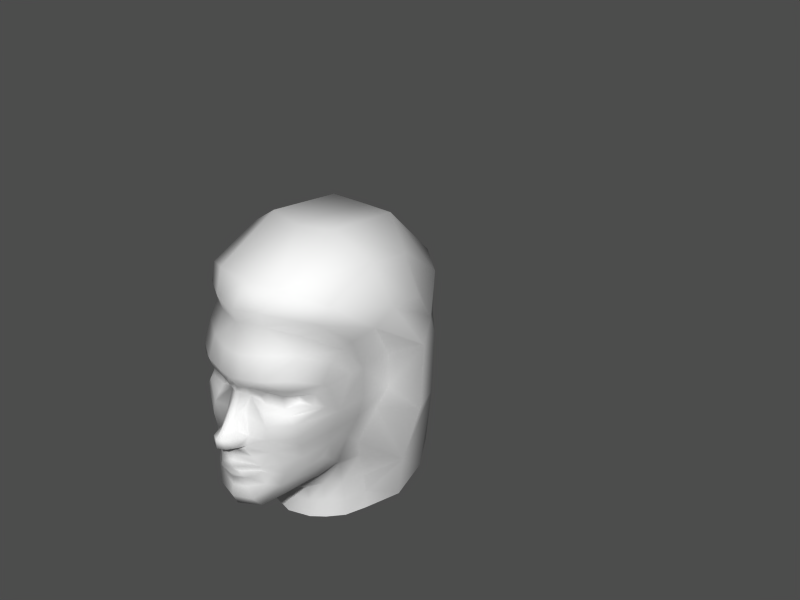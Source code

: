 # Source: hero2-7-alt2.blend  (saved by Blender 2.34.0; exported with 4.5.12 LTS)
import bpy
from mathutils import Matrix  # noqa: F401  (used for matrix-valued properties, if any)

bpy.ops.wm.read_factory_settings(use_empty=True)
scene = bpy.context.scene
scene.name = '1'

# ---- collections
col_collection_1 = bpy.data.collections.new('Collection 1'); scene.collection.children.link(col_collection_1)
col_collection_2 = bpy.data.collections.new('Collection 2'); scene.collection.children.link(col_collection_2)
col_collection_2.hide_render = True
col_collection_2.hide_viewport = True

# ---- materials (node trees are filled in below, after node groups)
mat_material = bpy.data.materials.new('Material')
mat_material.alpha_threshold = 0.0
mat_material.preview_render_type = 'FLAT'
mat_material.roughness = 0.5
mat_material.line_color = (0.0, 0.0, 0.0, 1.0)

# ---- material node trees

# ---- meshes
me_plane_001 = bpy.data.meshes.new('Plane.001')
me_plane_001.from_pydata([(0.1949, 0.627, -9.086e-05), (0.2374, 0.6362, 0.1448), (0.5298, 0.4762, 0.3997), (0.6534, 0.317, 0.4269), (0.6336, 0.01986, 0.3967), (0.4008, -0.4275, 0.13), (0.6809, -0.1776, 0.3579), (0.7052, -0.2912, 0.336), (0.6511, 0.142, 0.4242), (0.5075, -0.3727, 0.2123), (0.2404, 0.28, 0.258), (0.2388, 0.2084, 0.2586), (0.2136, 0.2015, 0.1651), (0.2139, 0.2802, 0.1653), (0.3095, 0.2279, 0.3004), (0.3107, 0.2672, 0.2991), (0.2089, 0.2503, 0.1248), (0.2088, 0.221, 0.1247), (0.2328, 0.3276, 0.3052), (0.1457, 0.3081, 0.0737), (0.1717, 0.3199, 0.1847), (0.3527, 0.2842, 0.3649), (0.3446, 0.2169, 0.3629), (0.1914, 0.2337, 0.06762), (0.1836, 0.171, 0.1609), (0.2391, 0.1778, 0.2944), (0.2451, 0.1318, 0.3223), (0.1674, 0.1073, 0.1875), (0.4166, 0.1808, 0.3808), (0.3995, 0.3203, 0.3796), (0.2422, 0.3913, 0.3221), (0.1632, 0.2518, 0.03191), (0.01991, 0.03542, 0.04042), (0.08115, -0.04519, 0.03928), (0.0656, 0.06496, 0.02946), (0.1412, 0.2907, 0.03191), (0.02152, -0.01987, 0.04473), (0.123, -0.02825, 0.08833), (0.09812, 0.0604, 0.05155), (0.1134, -0.05026, 0.07587), (0.1398, 0.01994, 0.09008), (0.07982, -0.1976, 0.07464), (0.06143, -0.1482, 0.03832), (0.118, -0.23, 0.08672), (0.09259, -0.1791, 0.06766), (0.1547, -0.1674, 0.1465), (0.1532, -0.1812, 0.1468), (0.1556, -0.16, 0.1462), (0.1539, -0.1733, 0.1466), (0.08255, -0.1259, 0.037), (0.1534, -0.142, 0.1567), (0.1823, -0.1585, 0.1982), (0.1868, -0.187, 0.1988), (0.1567, -0.2496, 0.1781), (0.1147, -0.2866, 0.07429), (0.163, -0.4084, 0.1313), (0.1069, -0.3411, 0.1185), (0.2335, -0.2866, 0.2071), (0.2742, -0.3675, 0.1921), (0.2549, -0.4297, 0.1047), (0.182, -0.05065, 0.2044), (0.2243, -0.1274, 0.239), (0.2391, -0.2007, 0.2408), (0.4439, -0.3136, 0.2642), (0.3915, -0.2516, 0.2869), (0.59, -0.09423, 0.3621), (0.1634, 0.0301, 0.2009), (0.2626, 0.04742, 0.323), (0.2971, -0.02785, 0.3079), (0.354, -0.1855, 0.2953), (0.3204, -0.1088, 0.296), (0.1524, 0.3765, 0.1868), (0.1237, 0.363, 0.0731), (0.5038, 0.1211, 0.3903), (0.4642, 0.00778, 0.3679), (0.4649, -0.07755, 0.3471), (0.4748, 0.4225, 0.3738), (0.1544, 0.4858, 0.06166), (0.1922, 0.5025, 0.1729), (0.295, 0.5079, 0.319), (0.3381, 0.6025, 0.3063), (0.4411, 0.2852, 0.3764), (0.5787, 0.315, 0.4031), (0.2158, -0.4455, -5.402e-05), (0.212, 0.7238, 0.1556), (0.2909, 0.838, 0.2042), (0.679, 1.025, 0.2042), (1.134, 0.9745, 0.2042), (1.382, 0.69, 0.2614), (1.286, 0.6312, 0.39), (1.015, 0.8376, 0.4032), (0.7466, 0.8852, 0.4222), (0.4294, 0.759, 0.4137), (0.3795, 0.6687, 0.3865), (0.5596, 0.5193, 0.4352), (0.6576, 0.5819, 0.5075), (0.7717, 0.6705, 0.5354), (0.9989, 0.6206, 0.5159), (1.115, 0.4504, 0.4986), (1.158, 0.3414, 0.4938), (1.349, 0.3443, 0.3281), (1.446, 0.3352, 0.2289), (1.348, -0.08832, 0.2289), (1.251, -0.07917, 0.3638), (1.132, -0.01277, 0.4998), (1.144, -0.5631, 0.409), (1.32, -0.5115, 0.3142), (1.412, -0.4952, 0.2192), (0.8295, 0.1427, 0.4453), (0.8319, 0.3348, 0.4442), (0.9399, 0.3938, 0.5929), (0.9352, -0.000697, 0.5746), (0.8655, -0.3187, 0.5186), (0.9382, -0.6392, 0.4234), (0.5072, -0.6892, 0.1329), (0.5084, -0.5781, 0.132), (0.5064, -0.487, 0.1304), (0.5524, -0.4513, 0.2081), (0.5547, -0.569, 0.2123), (0.5541, -0.6801, 0.2138), (0.7582, -0.6801, 0.329), (0.7593, -0.5708, 0.3286), (0.7543, -0.456, 0.3258), (0.4723, -0.6928, -0.0004448), (0.4777, -0.5834, -0.0003332), (0.4577, -0.5079, 5.073e-05), (1.411, 0.7072, -0.0005145), (1.164, 0.9599, -0.0005145), (0.6313, 1.016, -0.0005146), (0.2684, 0.8287, -0.0005146), (0.1738, 0.7063, -0.0005136), (0.3789, -0.4572, 0.0001133), (0.1187, 0.1528, 0.03069), (0.1442, 0.1481, 0.04247), (0.5555, -0.2638, 0.3155), (0.4965, -0.2024, 0.3353), (0.6136, -0.3243, 0.2824), (0.6359, -0.6801, 0.2868), (0.6364, -0.5699, 0.2856), (0.63, -0.4519, 0.279), (0.4254, -0.152, 0.3311), (0.09151, -0.08902, 0.0449), (0.1277, -0.08489, 0.1223), (0.1563, 0.1293, 0.07024), (0.0724, -0.02396, 0.07281), (0.07986, 0.02768, 0.07189), (0.07986, 0.02768, -0.07207), (0.0724, -0.02396, -0.07299), (0.1563, 0.1293, -0.07042), (0.1277, -0.08489, -0.1225), (0.08485, -0.08988, -0.0001481), (0.09151, -0.08902, -0.04508), (0.4254, -0.1525, -0.329), (0.6299, -0.4518, -0.2782), (0.6364, -0.5699, -0.2856), (0.6359, -0.6801, -0.2869), (0.6136, -0.3243, -0.2813), (0.4965, -0.2026, -0.3338), (0.5555, -0.2638, -0.3139), (0.1442, 0.1481, -0.04265), (0.1187, 0.1528, -0.03087), (0.09814, 0.155, -0.0001817), (0.078, -0.1287, -0.0001145), (0.0612, -0.155, -0.0001145), (0.9382, -0.6392, -0.434), (0.7543, -0.456, -0.3256), (0.7593, -0.5708, -0.3288), (0.7582, -0.6801, -0.3292), (0.5541, -0.6801, -0.2138), (0.5547, -0.569, -0.2121), (0.5524, -0.4513, -0.2079), (0.5064, -0.487, -0.1301), (0.5084, -0.5781, -0.1318), (0.5072, -0.6892, -0.1329), (0.8661, -0.3191, -0.4977), (0.9353, -0.0007577, -0.575), (0.9399, 0.3938, -0.593), (0.8321, 0.335, -0.4447), (0.8299, 0.1427, -0.4459), (1.412, -0.4952, -0.2194), (1.32, -0.5115, -0.3144), (1.144, -0.5631, -0.4164), (1.132, -0.01277, -0.5), (1.251, -0.07917, -0.364), (1.348, -0.08832, -0.2291), (1.446, 0.3352, -0.2291), (1.349, 0.3443, -0.3283), (1.158, 0.3414, -0.494), (1.115, 0.4504, -0.4988), (0.9989, 0.6206, -0.5118), (0.7717, 0.6705, -0.5312), (0.6575, 0.5818, -0.503), (0.5597, 0.5195, -0.4486), (0.3795, 0.6687, -0.3866), (0.4294, 0.759, -0.4139), (0.7466, 0.8852, -0.4224), (1.015, 0.8376, -0.4034), (1.286, 0.6312, -0.3902), (1.382, 0.69, -0.2616), (1.134, 0.9745, -0.2043), (0.679, 1.025, -0.2043), (0.2909, 0.838, -0.2043), (0.212, 0.7238, -0.1558), (0.5787, 0.3153, -0.4033), (0.4411, 0.2852, -0.376), (0.3381, 0.6025, -0.3065), (0.295, 0.5079, -0.3191), (0.1922, 0.5025, -0.1731), (0.1544, 0.4858, -0.06184), (0.4748, 0.4225, -0.3739), (0.4648, -0.07742, -0.3458), (0.4642, 0.008102, -0.3664), (0.5038, 0.1211, -0.3884), (0.1237, 0.363, -0.07328), (0.1524, 0.3765, -0.187), (0.3205, -0.1088, -0.2951), (0.3541, -0.1856, -0.2941), (0.2971, -0.02785, -0.3075), (0.2626, 0.04742, -0.323), (0.1634, 0.0301, -0.201), (0.6812, -0.1771, -0.359), (0.5904, -0.09379, -0.3621), (0.3915, -0.2516, -0.286), (0.4439, -0.3136, -0.2631), (0.2391, -0.2007, -0.2404), (0.2243, -0.1274, -0.2388), (0.182, -0.05065, -0.2045), (0.2549, -0.4297, -0.1045), (0.2742, -0.3675, -0.1916), (0.2335, -0.2866, -0.2068), (0.1069, -0.3411, -0.1186), (0.163, -0.4084, -0.1314), (0.1147, -0.2866, -0.07445), (0.1567, -0.2496, -0.1782), (0.1868, -0.187, -0.1988), (0.1823, -0.1585, -0.1982), (0.1534, -0.142, -0.1568), (0.08255, -0.1259, -0.03718), (0.1539, -0.1733, -0.1467), (0.1556, -0.16, -0.1463), (0.1532, -0.1812, -0.1468), (0.1547, -0.1674, -0.1466), (0.09259, -0.1791, -0.06784), (0.118, -0.23, -0.08688), (0.06143, -0.1482, -0.0385), (0.07981, -0.1976, -0.07482), (0.1398, 0.01994, -0.09026), (0.1134, -0.05026, -0.07606), (0.09812, 0.0604, -0.05174), (0.123, -0.02825, -0.08852), (0.02152, -0.01987, -0.04492), (0.1412, 0.2907, -0.0321), (0.0656, 0.06496, -0.02964), (0.08115, -0.04519, -0.03946), (0.01991, 0.03542, -0.0406), (0.1632, 0.2518, -0.0321), (0.2422, 0.3913, -0.3223), (0.3995, 0.3203, -0.3795), (0.4166, 0.1808, -0.3799), (0.1674, 0.1073, -0.1877), (0.2451, 0.1318, -0.3223), (0.2391, 0.1778, -0.2945), (0.1836, 0.171, -0.161), (0.1914, 0.2337, -0.06778), (0.3505, 0.2186, -0.3533), (0.3588, 0.286, -0.3551), (0.1717, 0.3199, -0.1849), (0.1457, 0.3081, -0.07388), (0.2328, 0.3276, -0.3054), (0.2088, 0.221, -0.1249), (0.2089, 0.2503, -0.1249), (0.3107, 0.2672, -0.299), (0.3095, 0.2279, -0.3003), (0.2139, 0.2802, -0.1654), (0.2136, 0.2015, -0.1652), (0.2388, 0.2084, -0.2586), (0.2404, 0.28, -0.2581), (0.5075, -0.3727, -0.2119), (0.652, 0.1429, -0.428), (0.7048, -0.2913, -0.3333), (0.4008, -0.4275, -0.1296), (0.6341, 0.01985, -0.3986), (0.6536, 0.3174, -0.4274), (0.5298, 0.4762, -0.3999), (0.2374, 0.6362, -0.145), (0.1516, 0.4807, -0.0001815), (0.1173, 0.3503, -0.0001817), (0.1511, 0.2518, -0.0001817), (-0.001967, 0.03589, -0.0001817), (0.1089, -0.4248, -0.000181), (0.06635, -0.203, -0.0001817), (0.08808, -0.2909, -0.000182), (0.0769, -0.04315, -0.0001817), (0.03668, 0.06946, -0.0001817), (0.09166, -0.2444, -0.0002132), (0.1484, 0.2987, -0.0001817), (-0.0003312, -0.0194, -0.0001817), (0.08287, -0.1815, -0.0001817), (0.07344, -0.3546, -0.0001817), (1.448, -0.4764, -0.0002107), (1.389, -0.07939, -0.0002161), (1.488, 0.3441, -0.0002161), (0.7744, 0.01412, 0.4058), (0.7749, 0.01448, -0.4063)], [(193, 93), (60, 226)], [(12, 11, 10, 13), (10, 11, 14, 15), (12, 13, 16, 17), (13, 20, 19, 16), (10, 18, 20, 13), (10, 15, 21, 18), (15, 14, 22, 21), (12, 17, 23, 24), (11, 12, 24, 25), (11, 25, 22, 14), (16, 19, 23, 17), (25, 26, 28, 22), (25, 24, 27, 26), (18, 21, 29, 30), (288, 32, 34, 293), (288, 296, 36, 32), (292, 33, 36, 296), (287, 161, 132, 31), (287, 31, 35, 295), (32, 36, 144, 145), (297, 44, 42, 163), (297, 290, 41, 44), (294, 43, 41, 290), (43, 46, 48, 41), (44, 41, 48, 45), (44, 45, 47, 42), (162, 163, 42, 49), (42, 47, 50, 49), (294, 291, 54, 43), (43, 54, 53, 46), (46, 53, 52, 48), (45, 48, 52, 51), (45, 51, 50, 47), (56, 298, 289, 55), (298, 56, 54, 291), (55, 58, 57, 56), (53, 54, 56, 57), (83, 59, 55, 289), (5, 58, 55, 59), (19, 35, 31, 23), (23, 31, 132, 133), (162, 49, 141, 150), (33, 141, 142, 39), (52, 53, 57, 62), (51, 52, 62, 61), (50, 51, 61, 60), (58, 63, 64, 57), (63, 134, 135, 64), (5, 9, 63, 58), (7, 6, 134, 136), (27, 143, 40, 66), (66, 60, 68, 67), (26, 27, 66, 67), (62, 69, 70, 61), (57, 64, 69, 62), (60, 61, 70, 68), (18, 30, 71, 20), (19, 20, 71, 72), (26, 67, 73, 28), (67, 68, 74, 73), (68, 70, 75, 74), (64, 135, 140, 69), (29, 81, 82, 76), (72, 71, 78, 77), (71, 30, 79, 78), (30, 29, 76, 79), (295, 35, 286), (286, 35, 19, 72), (286, 72, 77, 285), (0, 285, 77), (0, 77, 78, 1), (1, 78, 79, 80), (2, 80, 79, 76), (81, 28, 73, 82), (81, 29, 21), (3, 82, 73, 8), (4, 8, 73, 74), (4, 74, 75, 65), (5, 59, 83, 131), (0, 1, 84, 130), (84, 85, 129, 130), (85, 86, 128, 129), (86, 87, 127, 128), (87, 88, 126, 127), (87, 90, 89, 88), (86, 91, 90, 87), (85, 92, 91, 86), (84, 93, 92, 85), (93, 94, 95, 92), (92, 95, 96, 91), (91, 96, 97, 90), (90, 97, 98, 89), (1, 80, 93, 84), (98, 99, 100, 89), (89, 100, 101, 88), (301, 126, 88, 101), (300, 301, 101, 102), (100, 103, 102, 101), (99, 104, 103, 100), (104, 105, 106, 103), (103, 106, 107, 102), (102, 107, 299, 300), (3, 8, 108, 109), (3, 109, 95, 94), (96, 110, 98, 97), (98, 110, 99), (99, 110, 111, 104), (105, 112, 113), (95, 109, 110, 96), (108, 111, 110, 109), (123, 114, 115, 124), (124, 115, 116, 125), (115, 118, 117, 116), (114, 119, 118, 115), (5, 131, 125, 116), (5, 116, 117, 9), (119, 137, 138, 118), (118, 138, 139, 117), (7, 136, 139, 122), (120, 113, 121), (112, 122, 121, 113), (2, 94, 93, 80), (132, 34, 38, 133), (161, 293, 34, 132), (136, 9, 117, 139), (138, 121, 122, 139), (137, 120, 121, 138), (135, 65, 75, 140), (134, 63, 9, 136), (134, 6, 65, 135), (69, 140, 75, 70), (142, 50, 60), (141, 49, 50, 142), (141, 33, 292, 150), (39, 142, 60, 37), (66, 40, 37, 60), (23, 133, 143), (40, 143, 133, 38), (23, 143, 27, 24), (28, 81, 21, 22), (145, 40, 38), (144, 37, 40, 145), (144, 36, 33), (37, 144, 33, 39), (32, 145, 38, 34), (274, 273, 276, 275), (276, 271, 272, 275), (274, 269, 270, 273), (273, 270, 267, 266), (276, 273, 266, 268), (276, 268, 265, 271), (271, 265, 264, 272), (274, 262, 263, 269), (275, 261, 262, 274), (275, 272, 264, 261), (270, 269, 263, 267), (261, 264, 258, 260), (261, 260, 259, 262), (268, 256, 257, 265), (288, 293, 252, 254), (288, 254, 250, 296), (292, 296, 250, 253), (287, 255, 160, 161), (287, 295, 251, 255), (254, 146, 147, 250), (297, 163, 244, 242), (297, 242, 245, 290), (294, 290, 245, 243), (243, 245, 238, 240), (242, 241, 238, 245), (242, 244, 239, 241), (162, 237, 244, 163), (244, 237, 236, 239), (294, 243, 232, 291), (243, 240, 233, 232), (240, 238, 234, 233), (241, 235, 234, 238), (241, 239, 236, 235), (230, 231, 289, 298), (298, 291, 232, 230), (231, 230, 229, 228), (233, 229, 230, 232), (83, 289, 231, 227), (280, 227, 231, 228), (267, 263, 255, 251), (263, 159, 160, 255), (162, 150, 151, 237), (253, 247, 149, 151), (234, 224, 229, 233), (235, 225, 224, 234), (236, 226, 225, 235), (228, 229, 222, 223), (223, 222, 157, 158), (280, 228, 223, 277), (279, 156, 158, 220), (259, 219, 246, 148), (219, 218, 217, 226), (260, 218, 219, 259), (224, 225, 215, 216), (229, 224, 216, 222), (226, 217, 215, 225), (268, 266, 214, 256), (267, 213, 214, 266), (260, 258, 212, 218), (218, 212, 211, 217), (217, 211, 210, 215), (222, 216, 152, 157), (257, 209, 203, 204), (213, 208, 207, 214), (214, 207, 206, 256), (256, 206, 209, 257), (295, 286, 251), (286, 213, 267, 251), (286, 285, 208, 213), (285, 0, 208), (0, 284, 207, 208), (284, 205, 206, 207), (283, 209, 206, 205), (204, 203, 212, 258), (204, 265, 257), (282, 278, 212, 203), (281, 211, 212, 278), (281, 221, 210, 211), (280, 131, 83, 227), (0, 130, 202, 284), (202, 130, 129, 201), (201, 129, 128, 200), (200, 128, 127, 199), (199, 127, 126, 198), (199, 198, 197, 196), (200, 199, 196, 195), (201, 200, 195, 194), (202, 201, 194, 193), (193, 194, 191, 192), (194, 195, 190, 191), (195, 196, 189, 190), (196, 197, 188, 189), (284, 202, 193, 205), (188, 197, 186, 187), (197, 198, 185, 186), (301, 185, 198, 126), (300, 184, 185, 301), (186, 185, 184, 183), (187, 186, 183, 182), (182, 183, 180, 181), (183, 184, 179, 180), (184, 300, 299, 179), (282, 177, 178, 278), (282, 192, 191, 177), (190, 189, 188, 176), (188, 187, 176), (187, 182, 175, 176), (181, 164, 174), (191, 190, 176, 177), (178, 177, 176, 175), (123, 124, 172, 173), (124, 125, 171, 172), (172, 171, 170, 169), (173, 172, 169, 168), (280, 171, 125, 131), (280, 277, 170, 171), (168, 169, 154, 155), (169, 170, 153, 154), (279, 165, 153, 156), (167, 166, 164), (174, 164, 166, 165), (283, 205, 193, 192), (160, 159, 248, 252), (161, 160, 252, 293), (156, 153, 170, 277), (154, 153, 165, 166), (155, 154, 166, 167), (157, 152, 210, 221), (158, 156, 277, 223), (158, 157, 221, 220), (216, 215, 210, 152), (149, 226, 236), (151, 149, 236, 237), (151, 150, 292, 253), (247, 249, 226, 149), (219, 226, 249, 246), (263, 148, 159), (246, 248, 159, 148), (263, 262, 259, 148), (258, 264, 265, 204), (146, 248, 246), (147, 146, 246, 249), (147, 253, 250), (249, 247, 253, 147), (254, 252, 248, 146), (2, 76, 82), (2, 82, 3, 94), (283, 203, 209), (282, 203, 283, 192), (178, 303, 281, 278), (108, 8, 4, 302), (281, 303, 220, 221), (4, 65, 6, 302), (178, 175, 303), (108, 302, 111), (174, 220, 303, 175), (112, 111, 302, 6), (7, 122, 112), (7, 112, 6), (174, 165, 279), (174, 279, 220), (112, 105, 104), (112, 104, 111), (174, 175, 182), (174, 182, 181)])
me_plane_001.polygons.foreach_set('use_smooth', [True] * 310)
_uv = me_plane_001.uv_layers.new(name='UVMap')
_uv.uv.foreach_set('vector', [0.5352, 0.5732, 0.563, 0.5753, 0.5634, 0.6155, 0.5358, 0.6105, 0.5634, 0.6155, 0.563, 0.5753, 0.5805, 0.5878, 0.5784, 0.6057, 0.5352, 0.5732, 0.5358, 0.6105, 0.5253, 0.5982, 0.5246, 0.584, 0.5358, 0.6105, 0.54, 0.6348, 0.5088, 0.6289, 0.5253, 0.5982, 0.5634, 0.6155, 0.5723, 0.6406, 0.54, 0.6348, 0.5358, 0.6105, 0.5634, 0.6155, 0.5784, 0.6057, 0.5938, 0.6152, 0.5723, 0.6406, 0.5784, 0.6057, 0.5805, 0.5878, 0.5928, 0.5801, 0.5938, 0.6152, 0.5352, 0.5732, 0.5246, 0.584, 0.5078, 0.5879, 0.5332, 0.5527, 0.563, 0.5753, 0.5352, 0.5732, 0.5332, 0.5527, 0.5703, 0.5566, 0.563, 0.5753, 0.5703, 0.5566, 0.5928, 0.5801, 0.5805, 0.5878, 0.5253, 0.5982, 0.5088, 0.6289, 0.5078, 0.5879, 0.5246, 0.584, 0.5703, 0.5566, 0.5801, 0.5332, 0.6006, 0.5605, 0.5928, 0.5801, 0.5703, 0.5566, 0.5332, 0.5527, 0.541, 0.5195, 0.5801, 0.5332, 0.5723, 0.6406, 0.5938, 0.6152, 0.604, 0.6402, 0.5811, 0.6816, 0.4883, 0.4785, 0.499, 0.4785, 0.4961, 0.4961, 0.4883, 0.498, 0.4883, 0.4785, 0.4883, 0.4512, 0.501, 0.4512, 0.499, 0.4785, 0.4883, 0.4375, 0.499, 0.4355, 0.501, 0.4512, 0.4883, 0.4512, 0.4883, 0.5996, 0.4883, 0.5469, 0.4961, 0.543, 0.4971, 0.5996, 0.4883, 0.5996, 0.4971, 0.5996, 0.4971, 0.6172, 0.4883, 0.6211, 0.499, 0.4785, 0.501, 0.4512, 0.5088, 0.4492, 0.5078, 0.4766, 0.4883, 0.3555, 0.5029, 0.3594, 0.5029, 0.3711, 0.4883, 0.3711, 0.4883, 0.3555, 0.4883, 0.3418, 0.5088, 0.3457, 0.5029, 0.3594, 0.4883, 0.3223, 0.5117, 0.332, 0.5088, 0.3457, 0.4883, 0.3418, 0.5117, 0.332, 0.5283, 0.3555, 0.5283, 0.3594, 0.5088, 0.3457, 0.5029, 0.3594, 0.5088, 0.3457, 0.5283, 0.3594, 0.5283, 0.3633, 0.5029, 0.3594, 0.5283, 0.3633, 0.5283, 0.3672, 0.5029, 0.3711, 0.4883, 0.3828, 0.4883, 0.3711, 0.5029, 0.3711, 0.502, 0.3848, 0.5029, 0.3711, 0.5283, 0.3672, 0.5332, 0.377, 0.502, 0.3848, 0.4883, 0.3223, 0.4883, 0.3027, 0.5059, 0.3047, 0.5117, 0.332, 0.5117, 0.332, 0.5059, 0.3047, 0.5381, 0.3281, 0.5283, 0.3555, 0.5283, 0.3555, 0.5381, 0.3281, 0.5469, 0.3574, 0.5283, 0.3594, 0.5283, 0.3633, 0.5283, 0.3594, 0.5469, 0.3574, 0.5469, 0.3828, 0.5283, 0.3633, 0.5469, 0.3828, 0.5332, 0.377, 0.5283, 0.3672, 0.5176, 0.2754, 0.4883, 0.2676, 0.4873, 0.2383, 0.5166, 0.2402, 0.4883, 0.2676, 0.5176, 0.2754, 0.5059, 0.3047, 0.4883, 0.3027, 0.5166, 0.2402, 0.5364, 0.2563, 0.5488, 0.3027, 0.5176, 0.2754, 0.5381, 0.3281, 0.5059, 0.3047, 0.5176, 0.2754, 0.5488, 0.3027, 0.4873, 0.2168, 0.5183, 0.2196, 0.5166, 0.2402, 0.4873, 0.2383, 0.542, 0.1934, 0.5364, 0.2563, 0.5166, 0.2402, 0.5183, 0.2196, 0.5088, 0.6289, 0.4971, 0.6172, 0.4971, 0.5996, 0.5078, 0.5879, 0.5078, 0.5879, 0.4971, 0.5996, 0.4961, 0.543, 0.501, 0.541, 0.4883, 0.3828, 0.502, 0.3848, 0.501, 0.4121, 0.4883, 0.4121, 0.499, 0.4355, 0.501, 0.4121, 0.5225, 0.416, 0.5088, 0.4336, 0.5469, 0.3574, 0.5381, 0.3281, 0.5488, 0.3027, 0.5605, 0.3516, 0.5469, 0.3828, 0.5469, 0.3574, 0.5605, 0.3516, 0.5605, 0.3926, 0.5332, 0.377, 0.5469, 0.3828, 0.5605, 0.3926, 0.5469, 0.4355, 0.5364, 0.2563, 0.5918, 0.2867, 0.5723, 0.3203, 0.5488, 0.3027, 0.5918, 0.2867, 0.6413, 0.3419, 0.6196, 0.3688, 0.5723, 0.3203, 0.542, 0.1934, 0.6105, 0.2517, 0.5918, 0.2867, 0.5364, 0.2563, 0.6999, 0.3541, 0.6883, 0.3961, 0.6413, 0.3419, 0.6628, 0.3129, 0.541, 0.5195, 0.5078, 0.5332, 0.5137, 0.4727, 0.5449, 0.4766, 0.5449, 0.4766, 0.5469, 0.4355, 0.583, 0.4492, 0.584, 0.498, 0.5801, 0.5332, 0.541, 0.5195, 0.5449, 0.4766, 0.584, 0.498, 0.5605, 0.3516, 0.5801, 0.3555, 0.5859, 0.4043, 0.5605, 0.3926, 0.5488, 0.3027, 0.5723, 0.3203, 0.5801, 0.3555, 0.5605, 0.3516, 0.5469, 0.4355, 0.5605, 0.3926, 0.5859, 0.4043, 0.583, 0.4492, 0.5723, 0.6406, 0.5811, 0.6816, 0.541, 0.6719, 0.54, 0.6348, 0.5088, 0.6289, 0.54, 0.6348, 0.541, 0.6719, 0.5088, 0.666, 0.5801, 0.5332, 0.584, 0.498, 0.6252, 0.5225, 0.6006, 0.5605, 0.584, 0.498, 0.583, 0.4492, 0.6197, 0.4758, 0.6252, 0.5225, 0.583, 0.4492, 0.5859, 0.4043, 0.6192, 0.4336, 0.6197, 0.4758, 0.5723, 0.3203, 0.6196, 0.3688, 0.5985, 0.3862, 0.5801, 0.3555, 0.604, 0.6402, 0.6066, 0.6036, 0.6477, 0.6079, 0.6296, 0.6734, 0.5088, 0.666, 0.541, 0.6719, 0.5371, 0.7598, 0.503, 0.736, 0.541, 0.6719, 0.5811, 0.6816, 0.582, 0.7539, 0.5371, 0.7598, 0.5811, 0.6816, 0.604, 0.6402, 0.6296, 0.6734, 0.582, 0.7539, 0.4883, 0.6211, 0.4971, 0.6172, 0.4883, 0.6562, 0.4883, 0.6562, 0.4971, 0.6172, 0.5088, 0.6289, 0.5088, 0.666, 0.4883, 0.6562, 0.5088, 0.666, 0.503, 0.736, 0.4876, 0.7311, 0.4873, 0.7832, 0.4876, 0.7311, 0.503, 0.736, 0.4873, 0.7832, 0.503, 0.736, 0.5371, 0.7598, 0.5548, 0.7965, 0.5548, 0.7965, 0.5371, 0.7598, 0.582, 0.7539, 0.5957, 0.7793, 0.6417, 0.6802, 0.5957, 0.7793, 0.582, 0.7539, 0.6296, 0.6734, 0.6066, 0.6036, 0.6006, 0.5605, 0.6252, 0.5225, 0.6477, 0.6079, 0.6066, 0.6036, 0.604, 0.6402, 0.5938, 0.6152, 0.6645, 0.6017, 0.6477, 0.6079, 0.6252, 0.5225, 0.6659, 0.5247, 0.667, 0.4629, 0.6659, 0.5247, 0.6252, 0.5225, 0.6197, 0.4758, 0.667, 0.4629, 0.6197, 0.4758, 0.6192, 0.4336, 0.6551, 0.4224, 0.542, 0.1934, 0.5183, 0.2196, 0.4873, 0.2168, 0.4873, 0.1934, 0.4873, 0.7832, 0.5548, 0.7965, 0.5792, 0.8194, 0.5277, 0.8552, 0.5792, 0.8194, 0.6265, 0.8272, 0.6216, 0.8914, 0.5277, 0.8552, 0.6265, 0.8272, 0.7462, 0.8202, 0.7532, 0.8795, 0.6216, 0.8914, 0.7462, 0.8202, 0.8528, 0.7643, 0.8926, 0.8041, 0.7532, 0.8795, 0.8528, 0.7643, 0.8914, 0.678, 0.9557, 0.7049, 0.8926, 0.8041, 0.8528, 0.7643, 0.8003, 0.7221, 0.8559, 0.6607, 0.8914, 0.678, 0.7462, 0.8202, 0.7411, 0.7518, 0.8003, 0.7221, 0.8528, 0.7643, 0.6265, 0.8272, 0.6543, 0.7624, 0.7411, 0.7518, 0.7462, 0.8202, 0.5792, 0.8194, 0.6313, 0.76, 0.6543, 0.7624, 0.6265, 0.8272, 0.6313, 0.76, 0.6543, 0.6837, 0.6906, 0.6838, 0.6543, 0.7624, 0.6543, 0.7624, 0.6906, 0.6838, 0.7264, 0.6927, 0.7411, 0.7518, 0.7411, 0.7518, 0.7264, 0.6927, 0.7798, 0.6659, 0.8003, 0.7221, 0.8003, 0.7221, 0.7798, 0.6659, 0.8042, 0.6176, 0.8559, 0.6607, 0.5548, 0.7965, 0.5957, 0.7793, 0.6313, 0.76, 0.5792, 0.8194, 0.8042, 0.6176, 0.8156, 0.589, 0.8808, 0.5911, 0.8559, 0.6607, 0.8559, 0.6607, 0.8808, 0.5911, 0.9154, 0.5913, 0.8914, 0.678, 0.9777, 0.5974, 0.9557, 0.7049, 0.8914, 0.678, 0.9154, 0.5913, 0.9657, 0.4753, 0.9777, 0.5974, 0.9154, 0.5913, 0.9056, 0.4739, 0.8808, 0.5911, 0.8677, 0.4734, 0.9056, 0.4739, 0.9154, 0.5913, 0.8156, 0.589, 0.8218, 0.4854, 0.8677, 0.4734, 0.8808, 0.5911, 0.8218, 0.4854, 0.8576, 0.3415, 0.8992, 0.3669, 0.8677, 0.4734, 0.8677, 0.4734, 0.8992, 0.3669, 0.9204, 0.3769, 0.9056, 0.4739, 0.9056, 0.4739, 0.9204, 0.3769, 0.9609, 0.3828, 0.9657, 0.4753, 0.6645, 0.6017, 0.6659, 0.5247, 0.7119, 0.5117, 0.707, 0.6094, 0.6645, 0.6017, 0.707, 0.6094, 0.6906, 0.6838, 0.6543, 0.6837, 0.7264, 0.6927, 0.7527, 0.608, 0.8042, 0.6176, 0.7798, 0.6659, 0.8042, 0.6176, 0.7527, 0.608, 0.8156, 0.589, 0.8156, 0.589, 0.7527, 0.608, 0.761, 0.4783, 0.8218, 0.4854, 0.8576, 0.3415, 0.7653, 0.3804, 0.8195, 0.303, 0.6906, 0.6838, 0.707, 0.6094, 0.7527, 0.608, 0.7264, 0.6927, 0.7119, 0.5117, 0.761, 0.4783, 0.7527, 0.608, 0.707, 0.6094, 0.4818, -0.003908, 0.6244, 0.01798, 0.5985, 0.1137, 0.4849, 0.09465, 0.4849, 0.09465, 0.5985, 0.1137, 0.5804, 0.1674, 0.4864, 0.1475, 0.5985, 0.1137, 0.6662, 0.1561, 0.6341, 0.2203, 0.5804, 0.1674, 0.6244, 0.01798, 0.717, 0.07674, 0.6662, 0.1561, 0.5985, 0.1137, 0.542, 0.1934, 0.4873, 0.1934, 0.4864, 0.1475, 0.5804, 0.1674, 0.542, 0.1934, 0.5804, 0.1674, 0.6341, 0.2203, 0.6105, 0.2517, 0.717, 0.07674, 0.7895, 0.1565, 0.7277, 0.2118, 0.6662, 0.1561, 0.6662, 0.1561, 0.7277, 0.2118, 0.689, 0.2625, 0.6341, 0.2203, 0.6999, 0.3541, 0.6628, 0.3129, 0.689, 0.2625, 0.74, 0.3065, 0.7806, 0.2606, 0.8195, 0.303, 0.7636, 0.2835, 0.7653, 0.3804, 0.74, 0.3065, 0.7636, 0.2835, 0.8195, 0.303, 0.6417, 0.6802, 0.6543, 0.6837, 0.6313, 0.76, 0.5957, 0.7793, 0.4961, 0.543, 0.4961, 0.4961, 0.5029, 0.4941, 0.501, 0.541, 0.4883, 0.5469, 0.4883, 0.498, 0.4961, 0.4961, 0.4961, 0.543, 0.6628, 0.3129, 0.6105, 0.2517, 0.6341, 0.2203, 0.689, 0.2625, 0.7277, 0.2118, 0.7636, 0.2835, 0.74, 0.3065, 0.689, 0.2625, 0.7895, 0.1565, 0.8365, 0.2432, 0.7636, 0.2835, 0.7277, 0.2118, 0.6196, 0.3688, 0.6551, 0.4224, 0.6192, 0.4336, 0.5985, 0.3862, 0.6413, 0.3419, 0.5918, 0.2867, 0.6105, 0.2517, 0.6628, 0.3129, 0.6413, 0.3419, 0.6883, 0.3961, 0.6551, 0.4224, 0.6196, 0.3688, 0.5801, 0.3555, 0.5985, 0.3862, 0.6192, 0.4336, 0.5859, 0.4043, 0.5225, 0.416, 0.5332, 0.377, 0.5469, 0.4355, 0.501, 0.4121, 0.502, 0.3848, 0.5332, 0.377, 0.5225, 0.416, 0.501, 0.4121, 0.499, 0.4355, 0.4883, 0.4375, 0.4883, 0.4121, 0.5088, 0.4336, 0.5225, 0.416, 0.5469, 0.4355, 0.5137, 0.4453, 0.5449, 0.4766, 0.5137, 0.4727, 0.5137, 0.4453, 0.5469, 0.4355, 0.5078, 0.5879, 0.501, 0.541, 0.5078, 0.5332, 0.5137, 0.4727, 0.5078, 0.5332, 0.501, 0.541, 0.5029, 0.4941, 0.5078, 0.5879, 0.5078, 0.5332, 0.541, 0.5195, 0.5332, 0.5527, 0.6006, 0.5605, 0.6066, 0.6036, 0.5938, 0.6152, 0.5928, 0.5801, 0.5078, 0.4766, 0.5137, 0.4727, 0.5029, 0.4941, 0.5088, 0.4492, 0.5137, 0.4453, 0.5137, 0.4727, 0.5078, 0.4766, 0.5088, 0.4492, 0.501, 0.4512, 0.499, 0.4355, 0.5137, 0.4453, 0.5088, 0.4492, 0.499, 0.4355, 0.5088, 0.4336, 0.499, 0.4785, 0.5078, 0.4766, 0.5029, 0.4941, 0.4961, 0.4961, 0.4417, 0.5731, 0.4407, 0.6106, 0.4123, 0.6156, 0.4128, 0.5751, 0.4123, 0.6156, 0.3984, 0.606, 0.3963, 0.5871, 0.4128, 0.5751, 0.4417, 0.5731, 0.4521, 0.584, 0.4512, 0.5982, 0.4407, 0.6106, 0.4407, 0.6106, 0.4512, 0.5982, 0.4678, 0.6289, 0.4365, 0.6348, 0.4123, 0.6156, 0.4407, 0.6106, 0.4365, 0.6348, 0.4033, 0.6406, 0.4123, 0.6156, 0.4033, 0.6406, 0.3848, 0.6152, 0.3984, 0.606, 0.3984, 0.606, 0.3848, 0.6152, 0.3867, 0.5801, 0.3963, 0.5871, 0.4417, 0.5731, 0.4443, 0.5527, 0.4688, 0.5879, 0.4521, 0.584, 0.4128, 0.5751, 0.4053, 0.5566, 0.4443, 0.5527, 0.4417, 0.5731, 0.4128, 0.5751, 0.3963, 0.5871, 0.3867, 0.5801, 0.4053, 0.5566, 0.4512, 0.5982, 0.4521, 0.584, 0.4688, 0.5879, 0.4678, 0.6289, 0.4053, 0.5566, 0.3867, 0.5801, 0.375, 0.5605, 0.3965, 0.5332, 0.4053, 0.5566, 0.3965, 0.5332, 0.4355, 0.5195, 0.4443, 0.5527, 0.4033, 0.6406, 0.3945, 0.6816, 0.3727, 0.6399, 0.3848, 0.6152, 0.4883, 0.4785, 0.4883, 0.498, 0.4795, 0.4961, 0.4766, 0.4785, 0.4883, 0.4785, 0.4766, 0.4785, 0.4756, 0.4512, 0.4883, 0.4512, 0.4883, 0.4375, 0.4883, 0.4512, 0.4756, 0.4512, 0.4766, 0.4355, 0.4883, 0.5996, 0.4795, 0.5996, 0.4795, 0.543, 0.4883, 0.5469, 0.4883, 0.5996, 0.4883, 0.6211, 0.4795, 0.6172, 0.4795, 0.5996, 0.4766, 0.4785, 0.4678, 0.4766, 0.4678, 0.4492, 0.4756, 0.4512, 0.4883, 0.3555, 0.4883, 0.3711, 0.4727, 0.3711, 0.4727, 0.3594, 0.4883, 0.3555, 0.4727, 0.3594, 0.4658, 0.3457, 0.4883, 0.3418, 0.4883, 0.3223, 0.4883, 0.3418, 0.4658, 0.3457, 0.4639, 0.332, 0.4639, 0.332, 0.4658, 0.3457, 0.4463, 0.3594, 0.4463, 0.3555, 0.4727, 0.3594, 0.4463, 0.3633, 0.4463, 0.3594, 0.4658, 0.3457, 0.4727, 0.3594, 0.4727, 0.3711, 0.4463, 0.3672, 0.4463, 0.3633, 0.4883, 0.3828, 0.4727, 0.3848, 0.4727, 0.3711, 0.4883, 0.3711, 0.4727, 0.3711, 0.4727, 0.3848, 0.4443, 0.377, 0.4463, 0.3672, 0.4883, 0.3223, 0.4639, 0.332, 0.4707, 0.3047, 0.4883, 0.3027, 0.4639, 0.332, 0.4463, 0.3555, 0.4375, 0.3281, 0.4707, 0.3047, 0.4463, 0.3555, 0.4463, 0.3594, 0.4307, 0.3574, 0.4375, 0.3281, 0.4463, 0.3633, 0.4307, 0.3828, 0.4307, 0.3574, 0.4463, 0.3594, 0.4463, 0.3633, 0.4463, 0.3672, 0.4443, 0.377, 0.4307, 0.3828, 0.459, 0.2754, 0.458, 0.2402, 0.4873, 0.2383, 0.4883, 0.2676, 0.4883, 0.2676, 0.4883, 0.3027, 0.4707, 0.3047, 0.459, 0.2754, 0.458, 0.2402, 0.459, 0.2754, 0.4287, 0.3027, 0.4393, 0.2561, 0.4375, 0.3281, 0.4287, 0.3027, 0.459, 0.2754, 0.4707, 0.3047, 0.4873, 0.2168, 0.4873, 0.2383, 0.458, 0.2402, 0.4564, 0.2196, 0.4326, 0.1934, 0.4564, 0.2196, 0.458, 0.2402, 0.4393, 0.2561, 0.4678, 0.6289, 0.4688, 0.5879, 0.4795, 0.5996, 0.4795, 0.6172, 0.4688, 0.5879, 0.4756, 0.541, 0.4795, 0.543, 0.4795, 0.5996, 0.4883, 0.3828, 0.4883, 0.4121, 0.4746, 0.4121, 0.4727, 0.3848, 0.4766, 0.4355, 0.4658, 0.4336, 0.4521, 0.416, 0.4746, 0.4121, 0.4307, 0.3574, 0.416, 0.3516, 0.4287, 0.3027, 0.4375, 0.3281, 0.4307, 0.3828, 0.416, 0.3926, 0.416, 0.3516, 0.4307, 0.3574, 0.4443, 0.377, 0.4307, 0.4355, 0.416, 0.3926, 0.4307, 0.3828, 0.4393, 0.2561, 0.4287, 0.3027, 0.4043, 0.3203, 0.3844, 0.2865, 0.3844, 0.2865, 0.4043, 0.3203, 0.3568, 0.3676, 0.3354, 0.3404, 0.4326, 0.1934, 0.4393, 0.2561, 0.3844, 0.2865, 0.3657, 0.2521, 0.2774, 0.3502, 0.3142, 0.3114, 0.3354, 0.3404, 0.2878, 0.3935, 0.4355, 0.5195, 0.4316, 0.4766, 0.4629, 0.4727, 0.4688, 0.5332, 0.4316, 0.4766, 0.3916, 0.498, 0.3926, 0.4492, 0.4307, 0.4355, 0.3965, 0.5332, 0.3916, 0.498, 0.4316, 0.4766, 0.4355, 0.5195, 0.416, 0.3516, 0.416, 0.3926, 0.3906, 0.4043, 0.3945, 0.3555, 0.4287, 0.3027, 0.416, 0.3516, 0.3945, 0.3555, 0.4043, 0.3203, 0.4307, 0.4355, 0.3926, 0.4492, 0.3906, 0.4043, 0.416, 0.3926, 0.4033, 0.6406, 0.4365, 0.6348, 0.4365, 0.6719, 0.3945, 0.6816, 0.4678, 0.6289, 0.4678, 0.666, 0.4365, 0.6719, 0.4365, 0.6348, 0.3965, 0.5332, 0.375, 0.5605, 0.3506, 0.5216, 0.3916, 0.498, 0.3916, 0.498, 0.3506, 0.5216, 0.3563, 0.475, 0.3926, 0.4492, 0.3926, 0.4492, 0.3563, 0.475, 0.3571, 0.4328, 0.3906, 0.4043, 0.4043, 0.3203, 0.3945, 0.3555, 0.3774, 0.3853, 0.3568, 0.3676, 0.3727, 0.6399, 0.3463, 0.6729, 0.3278, 0.607, 0.3698, 0.6032, 0.4678, 0.666, 0.4721, 0.7361, 0.4375, 0.7598, 0.4365, 0.6719, 0.4365, 0.6719, 0.4375, 0.7598, 0.3936, 0.7539, 0.3945, 0.6816, 0.3945, 0.6816, 0.3936, 0.7539, 0.3463, 0.6729, 0.3727, 0.6399, 0.4883, 0.6211, 0.4883, 0.6562, 0.4795, 0.6172, 0.4883, 0.6562, 0.4678, 0.666, 0.4678, 0.6289, 0.4795, 0.6172, 0.4883, 0.6562, 0.4876, 0.7311, 0.4721, 0.7361, 0.4678, 0.666, 0.4876, 0.7311, 0.4873, 0.7832, 0.4721, 0.7361, 0.4873, 0.7832, 0.4198, 0.7966, 0.4375, 0.7598, 0.4721, 0.7361, 0.4198, 0.7966, 0.3789, 0.7793, 0.3936, 0.7539, 0.4375, 0.7598, 0.3339, 0.6795, 0.3463, 0.6729, 0.3936, 0.7539, 0.3789, 0.7793, 0.3698, 0.6032, 0.3278, 0.607, 0.3506, 0.5216, 0.375, 0.5605, 0.3698, 0.6032, 0.3848, 0.6152, 0.3727, 0.6399, 0.3105, 0.6004, 0.3089, 0.5235, 0.3506, 0.5216, 0.3278, 0.607, 0.3086, 0.4609, 0.3563, 0.475, 0.3506, 0.5216, 0.3089, 0.5235, 0.3086, 0.4609, 0.3208, 0.4207, 0.3571, 0.4328, 0.3563, 0.475, 0.4326, 0.1934, 0.4873, 0.1934, 0.4873, 0.2168, 0.4564, 0.2196, 0.4873, 0.7832, 0.447, 0.8553, 0.3954, 0.8197, 0.4198, 0.7966, 0.3954, 0.8197, 0.447, 0.8553, 0.3529, 0.8918, 0.348, 0.8275, 0.348, 0.8275, 0.3529, 0.8918, 0.2206, 0.8799, 0.2275, 0.8204, 0.2275, 0.8204, 0.2206, 0.8799, 0.08005, 0.8041, 0.12, 0.7642, 0.12, 0.7642, 0.08005, 0.8041, 0.01613, 0.7044, 0.08083, 0.677, 0.12, 0.7642, 0.08083, 0.677, 0.1168, 0.6595, 0.173, 0.7215, 0.2275, 0.8204, 0.12, 0.7642, 0.173, 0.7215, 0.2327, 0.7514, 0.348, 0.8275, 0.2275, 0.8204, 0.2327, 0.7514, 0.3201, 0.7622, 0.3954, 0.8197, 0.348, 0.8275, 0.3201, 0.7622, 0.3432, 0.7599, 0.3432, 0.7599, 0.3201, 0.7622, 0.2842, 0.6831, 0.318, 0.6831, 0.3201, 0.7622, 0.2327, 0.7514, 0.2477, 0.6922, 0.2842, 0.6831, 0.2327, 0.7514, 0.173, 0.7215, 0.1934, 0.6649, 0.2477, 0.6922, 0.173, 0.7215, 0.1168, 0.6595, 0.169, 0.6159, 0.1934, 0.6649, 0.4198, 0.7966, 0.3954, 0.8197, 0.3432, 0.7599, 0.3789, 0.7793, 0.169, 0.6159, 0.1168, 0.6595, 0.09145, 0.5892, 0.1576, 0.587, 0.1168, 0.6595, 0.08083, 0.677, 0.05631, 0.5894, 0.09145, 0.5892, -0.006756, 0.5958, 0.05631, 0.5894, 0.08083, 0.677, 0.01613, 0.7044, 0.004722, 0.4718, 0.06596, 0.4701, 0.05631, 0.5894, -0.006756, 0.5958, 0.09145, 0.5892, 0.05631, 0.5894, 0.06596, 0.4701, 0.1046, 0.4697, 0.1576, 0.587, 0.09145, 0.5892, 0.1046, 0.4697, 0.1514, 0.4822, 0.1514, 0.4822, 0.1046, 0.4697, 0.07262, 0.3603, 0.1155, 0.3345, 0.1046, 0.4697, 0.06596, 0.4701, 0.05057, 0.3706, 0.07262, 0.3603, 0.06596, 0.4701, 0.004722, 0.4718, 0.008789, 0.377, 0.05057, 0.3706, 0.3105, 0.6004, 0.2627, 0.6074, 0.2578, 0.5098, 0.3089, 0.5235, 0.3105, 0.6004, 0.318, 0.6831, 0.2842, 0.6831, 0.2627, 0.6074, 0.2477, 0.6922, 0.1934, 0.6649, 0.169, 0.6159, 0.2212, 0.6062, 0.169, 0.6159, 0.1576, 0.587, 0.2212, 0.6062, 0.1576, 0.587, 0.1514, 0.4822, 0.2133, 0.4754, 0.2212, 0.6062, 0.1155, 0.3345, 0.1546, 0.2946, 0.21, 0.3755, 0.2842, 0.6831, 0.2477, 0.6922, 0.2212, 0.6062, 0.2627, 0.6074, 0.2578, 0.5098, 0.2627, 0.6074, 0.2212, 0.6062, 0.2133, 0.4754, 0.4818, -0.003908, 0.4849, 0.09465, 0.3744, 0.119, 0.3431, 0.02807, 0.4849, 0.09465, 0.4864, 0.1475, 0.3942, 0.1695, 0.3744, 0.119, 0.3744, 0.119, 0.3942, 0.1695, 0.3424, 0.2218, 0.3107, 0.1628, 0.3431, 0.02807, 0.3744, 0.119, 0.3107, 0.1628, 0.2594, 0.09371, 0.4326, 0.1934, 0.3942, 0.1695, 0.4864, 0.1475, 0.4873, 0.1934, 0.4326, 0.1934, 0.3657, 0.2521, 0.3424, 0.2218, 0.3942, 0.1695, 0.2594, 0.09371, 0.3107, 0.1628, 0.2546, 0.2158, 0.2043, 0.1745, 0.3107, 0.1628, 0.3424, 0.2218, 0.2897, 0.2617, 0.2546, 0.2158, 0.2774, 0.3502, 0.2387, 0.3004, 0.2897, 0.2617, 0.3142, 0.3114, 0.1852, 0.2439, 0.2164, 0.2726, 0.1546, 0.2946, 0.21, 0.3755, 0.1546, 0.2946, 0.2164, 0.2726, 0.2387, 0.3004, 0.3339, 0.6795, 0.3789, 0.7793, 0.3432, 0.7599, 0.318, 0.6831, 0.4795, 0.543, 0.4756, 0.541, 0.4727, 0.4941, 0.4795, 0.4961, 0.4883, 0.5469, 0.4795, 0.543, 0.4795, 0.4961, 0.4883, 0.498, 0.3142, 0.3114, 0.2897, 0.2617, 0.3424, 0.2218, 0.3657, 0.2521, 0.2546, 0.2158, 0.2897, 0.2617, 0.2387, 0.3004, 0.2164, 0.2726, 0.2043, 0.1745, 0.2546, 0.2158, 0.2164, 0.2726, 0.1852, 0.2439, 0.3568, 0.3676, 0.3774, 0.3853, 0.3571, 0.4328, 0.3208, 0.4207, 0.3354, 0.3404, 0.3142, 0.3114, 0.3657, 0.2521, 0.3844, 0.2865, 0.3354, 0.3404, 0.3568, 0.3676, 0.3208, 0.4207, 0.2878, 0.3935, 0.3945, 0.3555, 0.3906, 0.4043, 0.3571, 0.4328, 0.3774, 0.3853, 0.4521, 0.416, 0.4307, 0.4355, 0.4443, 0.377, 0.4746, 0.4121, 0.4521, 0.416, 0.4443, 0.377, 0.4727, 0.3848, 0.4746, 0.4121, 0.4883, 0.4121, 0.4883, 0.4375, 0.4766, 0.4355, 0.4658, 0.4336, 0.4639, 0.4453, 0.4307, 0.4355, 0.4521, 0.416, 0.4316, 0.4766, 0.4307, 0.4355, 0.4639, 0.4453, 0.4629, 0.4727, 0.4688, 0.5879, 0.4688, 0.5332, 0.4756, 0.541, 0.4629, 0.4727, 0.4727, 0.4941, 0.4756, 0.541, 0.4688, 0.5332, 0.4688, 0.5879, 0.4443, 0.5527, 0.4355, 0.5195, 0.4688, 0.5332, 0.375, 0.5605, 0.3867, 0.5801, 0.3848, 0.6152, 0.3698, 0.6032, 0.4678, 0.4766, 0.4727, 0.4941, 0.4629, 0.4727, 0.4678, 0.4492, 0.4678, 0.4766, 0.4629, 0.4727, 0.4639, 0.4453, 0.4678, 0.4492, 0.4766, 0.4355, 0.4756, 0.4512, 0.4639, 0.4453, 0.4658, 0.4336, 0.4766, 0.4355, 0.4678, 0.4492, 0.4766, 0.4785, 0.4795, 0.4961, 0.4727, 0.4941, 0.4678, 0.4766, 0.6417, 0.6802, 0.6296, 0.6734, 0.6477, 0.6079, 0.6417, 0.6802, 0.6477, 0.6079, 0.6645, 0.6017, 0.6543, 0.6837, 0.3339, 0.6795, 0.3278, 0.607, 0.3463, 0.6729, 0.3105, 0.6004, 0.3278, 0.607, 0.3339, 0.6795, 0.318, 0.6831, 0.2578, 0.5098, 0.2715, 0.4473, 0.3086, 0.4609, 0.3089, 0.5235, 0.7119, 0.5117, 0.6659, 0.5247, 0.667, 0.4629, 0.6982, 0.4492, 0.3086, 0.4609, 0.2715, 0.4473, 0.2878, 0.3935, 0.3208, 0.4207, 0.667, 0.4629, 0.6551, 0.4224, 0.6883, 0.3961, 0.6982, 0.4492, 0.2578, 0.5098, 0.2133, 0.4754, 0.2715, 0.4473, 0.7119, 0.5117, 0.6982, 0.4492, 0.761, 0.4783, 0.21, 0.3755, 0.2878, 0.3935, 0.2715, 0.4473, 0.2133, 0.4754, 0.7653, 0.3804, 0.761, 0.4783, 0.6982, 0.4492, 0.6883, 0.3961, 0.6999, 0.3541, 0.74, 0.3065, 0.7653, 0.3804, 0.6999, 0.3541, 0.7653, 0.3804, 0.6883, 0.3961, 0.21, 0.3755, 0.2387, 0.3004, 0.2774, 0.3502, 0.21, 0.3755, 0.2774, 0.3502, 0.2878, 0.3935, 0.7653, 0.3804, 0.8576, 0.3415, 0.8218, 0.4854, 0.7653, 0.3804, 0.8218, 0.4854, 0.761, 0.4783, 0.21, 0.3755, 0.2133, 0.4754, 0.1514, 0.4822, 0.21, 0.3755, 0.1514, 0.4822, 0.1155, 0.3345])
_ca = me_plane_001.color_attributes.new('Col', 'BYTE_COLOR', 'CORNER')
_ca.data.foreach_set('color', [1.0, 1.0, 1.0, 1.0, 1.0, 1.0, 1.0, 1.0, 1.0, 1.0, 1.0, 1.0, 1.0, 1.0, 1.0, 1.0, 1.0, 1.0, 1.0, 1.0, 1.0, 1.0, 1.0, 1.0, 1.0, 1.0, 1.0, 1.0, 1.0, 1.0, 1.0, 1.0, 1.0, 1.0, 1.0, 1.0, 1.0, 1.0, 1.0, 1.0, 1.0, 1.0, 1.0, 1.0, 1.0, 1.0, 1.0, 1.0, 1.0, 1.0, 1.0, 1.0, 1.0, 1.0, 1.0, 1.0, 1.0, 1.0, 1.0, 1.0, 1.0, 1.0, 1.0, 1.0, 1.0, 1.0, 1.0, 1.0, 1.0, 1.0, 1.0, 1.0, 1.0, 1.0, 1.0, 1.0, 1.0, 1.0, 1.0, 1.0, 1.0, 1.0, 1.0, 1.0, 1.0, 1.0, 1.0, 1.0, 1.0, 1.0, 1.0, 1.0, 1.0, 1.0, 1.0, 1.0, 1.0, 1.0, 1.0, 1.0, 1.0, 1.0, 1.0, 1.0, 1.0, 1.0, 1.0, 1.0, 1.0, 1.0, 1.0, 1.0, 1.0, 1.0, 1.0, 1.0, 1.0, 1.0, 1.0, 1.0, 1.0, 1.0, 1.0, 1.0, 1.0, 1.0, 1.0, 1.0, 1.0, 1.0, 1.0, 1.0, 1.0, 1.0, 1.0, 1.0, 1.0, 1.0, 1.0, 1.0, 1.0, 1.0, 1.0, 1.0, 1.0, 1.0, 1.0, 1.0, 1.0, 1.0, 1.0, 1.0, 1.0, 1.0, 1.0, 1.0, 1.0, 1.0, 1.0, 1.0, 1.0, 1.0, 1.0, 1.0, 1.0, 1.0, 1.0, 1.0, 1.0, 1.0, 1.0, 1.0, 1.0, 1.0, 1.0, 1.0, 1.0, 1.0, 1.0, 1.0, 1.0, 1.0, 1.0, 1.0, 1.0, 1.0, 1.0, 1.0, 1.0, 1.0, 1.0, 1.0, 1.0, 1.0, 1.0, 1.0, 1.0, 1.0, 1.0, 1.0, 1.0, 1.0, 1.0, 1.0, 1.0, 1.0, 1.0, 1.0, 1.0, 1.0, 1.0, 1.0, 1.0, 1.0, 1.0, 1.0, 1.0, 1.0, 1.0, 1.0, 1.0, 1.0, 1.0, 1.0, 1.0, 1.0, 1.0, 1.0, 1.0, 1.0, 1.0, 1.0, 1.0, 1.0, 1.0, 1.0, 1.0, 1.0, 1.0, 1.0, 1.0, 1.0, 1.0, 1.0, 1.0, 1.0, 1.0, 1.0, 1.0, 1.0, 1.0, 1.0, 1.0, 1.0, 1.0, 1.0, 1.0, 1.0, 1.0, 1.0, 1.0, 1.0, 1.0, 1.0, 1.0, 1.0, 1.0, 1.0, 1.0, 1.0, 1.0, 1.0, 1.0, 1.0, 1.0, 1.0, 1.0, 1.0, 1.0, 1.0, 1.0, 1.0, 1.0, 1.0, 1.0, 1.0, 1.0, 1.0, 1.0, 1.0, 1.0, 1.0, 1.0, 1.0, 1.0, 1.0, 1.0, 1.0, 1.0, 1.0, 1.0, 1.0, 1.0, 1.0, 1.0, 1.0, 1.0, 1.0, 1.0, 1.0, 1.0, 1.0, 1.0, 1.0, 1.0, 1.0, 1.0, 1.0, 1.0, 1.0, 1.0, 1.0, 1.0, 1.0, 1.0, 1.0, 1.0, 1.0, 1.0, 1.0, 1.0, 1.0, 1.0, 1.0, 1.0, 1.0, 1.0, 1.0, 1.0, 1.0, 1.0, 1.0, 1.0, 1.0, 1.0, 1.0, 1.0, 1.0, 1.0, 1.0, 1.0, 1.0, 1.0, 1.0, 1.0, 1.0, 1.0, 1.0, 1.0, 1.0, 1.0, 1.0, 1.0, 1.0, 1.0, 1.0, 1.0, 1.0, 1.0, 1.0, 1.0, 1.0, 1.0, 1.0, 1.0, 1.0, 1.0, 1.0, 1.0, 1.0, 1.0, 1.0, 1.0, 1.0, 1.0, 1.0, 1.0, 1.0, 1.0, 1.0, 1.0, 1.0, 1.0, 1.0, 1.0, 1.0, 1.0, 1.0, 1.0, 1.0, 1.0, 1.0, 1.0, 1.0, 1.0, 1.0, 1.0, 1.0, 1.0, 1.0, 1.0, 1.0, 1.0, 1.0, 1.0, 1.0, 1.0, 1.0, 1.0, 1.0, 1.0, 1.0, 1.0, 1.0, 1.0, 1.0, 1.0, 1.0, 1.0, 1.0, 1.0, 1.0, 1.0, 1.0, 1.0, 1.0, 1.0, 1.0, 1.0, 1.0, 1.0, 1.0, 1.0, 1.0, 1.0, 1.0, 1.0, 1.0, 1.0, 1.0, 1.0, 1.0, 1.0, 1.0, 1.0, 1.0, 1.0, 1.0, 1.0, 1.0, 1.0, 1.0, 1.0, 1.0, 1.0, 1.0, 1.0, 1.0, 1.0, 1.0, 1.0, 1.0, 1.0, 1.0, 1.0, 1.0, 1.0, 1.0, 1.0, 1.0, 1.0, 1.0, 1.0, 1.0, 1.0, 1.0, 1.0, 1.0, 1.0, 1.0, 1.0, 1.0, 1.0, 1.0, 1.0, 1.0, 1.0, 1.0, 1.0, 1.0, 1.0, 1.0, 1.0, 1.0, 1.0, 1.0, 1.0, 1.0, 1.0, 1.0, 1.0, 1.0, 1.0, 1.0, 1.0, 1.0, 1.0, 1.0, 1.0, 1.0, 1.0, 1.0, 1.0, 1.0, 1.0, 1.0, 1.0, 1.0, 1.0, 1.0, 1.0, 1.0, 1.0, 1.0, 1.0, 1.0, 1.0, 1.0, 1.0, 1.0, 1.0, 1.0, 1.0, 1.0, 1.0, 1.0, 1.0, 1.0, 1.0, 1.0, 1.0, 1.0, 1.0, 1.0, 1.0, 1.0, 1.0, 1.0, 1.0, 1.0, 1.0, 1.0, 1.0, 1.0, 1.0, 1.0, 1.0, 1.0, 1.0, 1.0, 1.0, 1.0, 1.0, 1.0, 1.0, 1.0, 1.0, 1.0, 1.0, 1.0, 1.0, 1.0, 1.0, 1.0, 1.0, 1.0, 1.0, 1.0, 1.0, 1.0, 1.0, 1.0, 1.0, 1.0, 1.0, 1.0, 1.0, 1.0, 1.0, 1.0, 1.0, 1.0, 1.0, 1.0, 1.0, 1.0, 1.0, 1.0, 1.0, 1.0, 1.0, 1.0, 1.0, 1.0, 1.0, 1.0, 1.0, 1.0, 1.0, 1.0, 1.0, 1.0, 1.0, 1.0, 1.0, 1.0, 1.0, 1.0, 1.0, 1.0, 1.0, 1.0, 1.0, 1.0, 1.0, 1.0, 1.0, 1.0, 1.0, 1.0, 1.0, 1.0, 1.0, 1.0, 1.0, 1.0, 1.0, 1.0, 1.0, 1.0, 1.0, 1.0, 1.0, 1.0, 1.0, 1.0, 1.0, 1.0, 1.0, 1.0, 1.0, 1.0, 1.0, 1.0, 1.0, 1.0, 1.0, 1.0, 1.0, 1.0, 1.0, 1.0, 1.0, 1.0, 1.0, 1.0, 1.0, 1.0, 1.0, 1.0, 1.0, 1.0, 1.0, 1.0, 1.0, 1.0, 1.0, 1.0, 1.0, 1.0, 1.0, 1.0, 1.0, 1.0, 1.0, 1.0, 1.0, 1.0, 1.0, 1.0, 1.0, 1.0, 1.0, 1.0, 1.0, 1.0, 1.0, 1.0, 1.0, 1.0, 1.0, 1.0, 1.0, 1.0, 1.0, 1.0, 1.0, 1.0, 1.0, 1.0, 1.0, 1.0, 1.0, 1.0, 1.0, 1.0, 1.0, 1.0, 1.0, 1.0, 1.0, 1.0, 1.0, 1.0, 1.0, 1.0, 1.0, 1.0, 1.0, 1.0, 1.0, 1.0, 1.0, 1.0, 1.0, 1.0, 1.0, 1.0, 1.0, 1.0, 1.0, 1.0, 1.0, 1.0, 1.0, 1.0, 1.0, 1.0, 1.0, 1.0, 1.0, 1.0, 1.0, 1.0, 1.0, 1.0, 1.0, 1.0, 1.0, 1.0, 1.0, 1.0, 1.0, 1.0, 1.0, 1.0, 1.0, 1.0, 1.0, 1.0, 1.0, 1.0, 1.0, 1.0, 1.0, 1.0, 1.0, 1.0, 1.0, 1.0, 1.0, 1.0, 1.0, 1.0, 1.0, 1.0, 1.0, 1.0, 1.0, 1.0, 1.0, 1.0, 1.0, 1.0, 1.0, 1.0, 1.0, 1.0, 1.0, 1.0, 1.0, 1.0, 1.0, 1.0, 1.0, 1.0, 1.0, 1.0, 1.0, 1.0, 1.0, 1.0, 1.0, 1.0, 1.0, 1.0, 1.0, 1.0, 1.0, 1.0, 1.0, 1.0, 1.0, 1.0, 1.0, 1.0, 1.0, 1.0, 1.0, 1.0, 1.0, 1.0, 1.0, 1.0, 1.0, 1.0, 1.0, 1.0, 1.0, 1.0, 1.0, 1.0, 1.0, 1.0, 1.0, 1.0, 1.0, 1.0, 1.0, 1.0, 1.0, 1.0, 1.0, 1.0, 1.0, 1.0, 1.0, 1.0, 1.0, 1.0, 1.0, 1.0, 1.0, 1.0, 1.0, 1.0, 1.0, 1.0, 1.0, 1.0, 1.0, 1.0, 1.0, 1.0, 1.0, 1.0, 1.0, 1.0, 1.0, 1.0, 1.0, 1.0, 1.0, 1.0, 1.0, 1.0, 1.0, 1.0, 1.0, 1.0, 1.0, 1.0, 1.0, 1.0, 1.0, 1.0, 1.0, 1.0, 1.0, 1.0, 1.0, 1.0, 1.0, 1.0, 1.0, 1.0, 1.0, 1.0, 1.0, 1.0, 1.0, 1.0, 1.0, 1.0, 1.0, 1.0, 1.0, 1.0, 1.0, 1.0, 1.0, 1.0, 1.0, 1.0, 1.0, 1.0, 1.0, 1.0, 1.0, 1.0, 1.0, 1.0, 1.0, 1.0, 1.0, 1.0, 1.0, 1.0, 1.0, 1.0, 1.0, 1.0, 1.0, 1.0, 1.0, 1.0, 1.0, 1.0, 1.0, 1.0, 1.0, 1.0, 1.0, 1.0, 1.0, 1.0, 1.0, 1.0, 1.0, 1.0, 1.0, 1.0, 1.0, 1.0, 1.0, 1.0, 1.0, 1.0, 1.0, 1.0, 1.0, 1.0, 1.0, 1.0, 1.0, 1.0, 1.0, 1.0, 1.0, 1.0, 1.0, 1.0, 1.0, 1.0, 1.0, 1.0, 1.0, 1.0, 1.0, 1.0, 1.0, 1.0, 1.0, 1.0, 1.0, 1.0, 1.0, 1.0, 1.0, 1.0, 1.0, 1.0, 1.0, 1.0, 1.0, 1.0, 1.0, 1.0, 1.0, 1.0, 1.0, 1.0, 1.0, 1.0, 1.0, 1.0, 1.0, 1.0, 1.0, 1.0, 1.0, 1.0, 1.0, 1.0, 1.0, 1.0, 1.0, 1.0, 1.0, 1.0, 1.0, 1.0, 1.0, 1.0, 1.0, 1.0, 1.0, 1.0, 1.0, 1.0, 1.0, 1.0, 1.0, 1.0, 1.0, 1.0, 1.0, 1.0, 1.0, 1.0, 1.0, 1.0, 1.0, 1.0, 1.0, 1.0, 1.0, 1.0, 1.0, 1.0, 1.0, 1.0, 1.0, 1.0, 1.0, 1.0, 1.0, 1.0, 1.0, 1.0, 1.0, 1.0, 1.0, 1.0, 1.0, 1.0, 1.0, 1.0, 1.0, 1.0, 1.0, 1.0, 1.0, 1.0, 1.0, 1.0, 1.0, 1.0, 1.0, 1.0, 1.0, 1.0, 1.0, 1.0, 1.0, 1.0, 1.0, 1.0, 1.0, 1.0, 1.0, 1.0, 1.0, 1.0, 1.0, 1.0, 1.0, 1.0, 1.0, 1.0, 1.0, 1.0, 1.0, 1.0, 1.0, 1.0, 1.0, 1.0, 1.0, 1.0, 1.0, 1.0, 1.0, 1.0, 1.0, 1.0, 1.0, 1.0, 1.0, 1.0, 1.0, 1.0, 1.0, 1.0, 1.0, 1.0, 1.0, 1.0, 1.0, 1.0, 1.0, 1.0, 1.0, 1.0, 1.0, 1.0, 1.0, 1.0, 1.0, 1.0, 1.0, 1.0, 1.0, 1.0, 1.0, 1.0, 1.0, 1.0, 1.0, 1.0, 1.0, 1.0, 1.0, 1.0, 1.0, 1.0, 1.0, 1.0, 1.0, 1.0, 1.0, 1.0, 1.0, 1.0, 1.0, 1.0, 1.0, 1.0, 1.0, 1.0, 1.0, 1.0, 1.0, 1.0, 1.0, 1.0, 1.0, 1.0, 1.0, 1.0, 1.0, 1.0, 1.0, 1.0, 1.0, 1.0, 1.0, 1.0, 1.0, 1.0, 1.0, 1.0, 1.0, 1.0, 1.0, 1.0, 1.0, 1.0, 1.0, 1.0, 1.0, 1.0, 1.0, 1.0, 1.0, 1.0, 1.0, 1.0, 1.0, 1.0, 1.0, 1.0, 1.0, 1.0, 1.0, 1.0, 1.0, 1.0, 1.0, 1.0, 1.0, 1.0, 1.0, 1.0, 1.0, 1.0, 1.0, 1.0, 1.0, 1.0, 1.0, 1.0, 1.0, 1.0, 1.0, 1.0, 1.0, 1.0, 1.0, 1.0, 1.0, 1.0, 1.0, 1.0, 1.0, 1.0, 1.0, 1.0, 1.0, 1.0, 1.0, 1.0, 1.0, 1.0, 1.0, 1.0, 1.0, 1.0, 1.0, 1.0, 1.0, 1.0, 1.0, 1.0, 1.0, 1.0, 1.0, 1.0, 1.0, 1.0, 1.0, 1.0, 1.0, 1.0, 1.0, 1.0, 1.0, 1.0, 1.0, 1.0, 1.0, 1.0, 1.0, 1.0, 1.0, 1.0, 1.0, 1.0, 1.0, 1.0, 1.0, 1.0, 1.0, 1.0, 1.0, 1.0, 1.0, 1.0, 1.0, 1.0, 1.0, 1.0, 1.0, 1.0, 1.0, 1.0, 1.0, 1.0, 1.0, 1.0, 1.0, 1.0, 1.0, 1.0, 1.0, 1.0, 1.0, 1.0, 1.0, 1.0, 1.0, 1.0, 1.0, 1.0, 1.0, 1.0, 1.0, 1.0, 1.0, 1.0, 1.0, 1.0, 1.0, 1.0, 1.0, 1.0, 1.0, 1.0, 1.0, 1.0, 1.0, 1.0, 1.0, 1.0, 1.0, 1.0, 1.0, 1.0, 1.0, 1.0, 1.0, 1.0, 1.0, 1.0, 1.0, 1.0, 1.0, 1.0, 1.0, 1.0, 1.0, 1.0, 1.0, 1.0, 1.0, 1.0, 1.0, 1.0, 1.0, 1.0, 1.0, 1.0, 1.0, 1.0, 1.0, 1.0, 1.0, 1.0, 1.0, 1.0, 1.0, 1.0, 1.0, 1.0, 1.0, 1.0, 1.0, 1.0, 1.0, 1.0, 1.0, 1.0, 1.0, 1.0, 1.0, 1.0, 1.0, 1.0, 1.0, 1.0, 1.0, 1.0, 1.0, 1.0, 1.0, 1.0, 1.0, 1.0, 1.0, 1.0, 1.0, 1.0, 1.0, 1.0, 1.0, 1.0, 1.0, 1.0, 1.0, 1.0, 1.0, 1.0, 1.0, 1.0, 1.0, 1.0, 1.0, 1.0, 1.0, 1.0, 1.0, 1.0, 1.0, 1.0, 1.0, 1.0, 1.0, 1.0, 1.0, 1.0, 1.0, 1.0, 1.0, 1.0, 1.0, 1.0, 1.0, 1.0, 1.0, 1.0, 1.0, 1.0, 1.0, 1.0, 1.0, 1.0, 1.0, 1.0, 1.0, 1.0, 1.0, 1.0, 1.0, 1.0, 1.0, 1.0, 1.0, 1.0, 1.0, 1.0, 1.0, 1.0, 1.0, 1.0, 1.0, 1.0, 1.0, 1.0, 1.0, 1.0, 1.0, 1.0, 1.0, 1.0, 1.0, 1.0, 1.0, 1.0, 1.0, 1.0, 1.0, 1.0, 1.0, 1.0, 1.0, 1.0, 1.0, 1.0, 1.0, 1.0, 1.0, 1.0, 1.0, 1.0, 1.0, 1.0, 1.0, 1.0, 1.0, 1.0, 1.0, 1.0, 1.0, 1.0, 1.0, 1.0, 1.0, 1.0, 1.0, 1.0, 1.0, 1.0, 1.0, 1.0, 1.0, 1.0, 1.0, 1.0, 1.0, 1.0, 1.0, 1.0, 1.0, 1.0, 1.0, 1.0, 1.0, 1.0, 1.0, 1.0, 1.0, 1.0, 1.0, 1.0, 1.0, 1.0, 1.0, 1.0, 1.0, 1.0, 1.0, 1.0, 1.0, 1.0, 1.0, 1.0, 1.0, 1.0, 1.0, 1.0, 1.0, 1.0, 1.0, 1.0, 1.0, 1.0, 1.0, 1.0, 1.0, 1.0, 1.0, 1.0, 1.0, 1.0, 1.0, 1.0, 1.0, 1.0, 1.0, 1.0, 1.0, 1.0, 1.0, 1.0, 1.0, 1.0, 1.0, 1.0, 1.0, 1.0, 1.0, 1.0, 1.0, 1.0, 1.0, 1.0, 1.0, 1.0, 1.0, 1.0, 1.0, 1.0, 1.0, 1.0, 1.0, 1.0, 1.0, 1.0, 1.0, 1.0, 1.0, 1.0, 1.0, 1.0, 1.0, 1.0, 1.0, 1.0, 1.0, 1.0, 1.0, 1.0, 1.0, 1.0, 1.0, 1.0, 1.0, 1.0, 1.0, 1.0, 1.0, 1.0, 1.0, 1.0, 1.0, 1.0, 1.0, 1.0, 1.0, 1.0, 1.0, 1.0, 1.0, 1.0, 1.0, 1.0, 1.0, 1.0, 1.0, 1.0, 1.0, 1.0, 1.0, 1.0, 1.0, 1.0, 1.0, 1.0, 1.0, 1.0, 1.0, 1.0, 1.0, 1.0, 1.0, 1.0, 1.0, 1.0, 1.0, 1.0, 1.0, 1.0, 1.0, 1.0, 1.0, 1.0, 1.0, 1.0, 1.0, 1.0, 1.0, 1.0, 1.0, 1.0, 1.0, 1.0, 1.0, 1.0, 1.0, 1.0, 1.0, 1.0, 1.0, 1.0, 1.0, 1.0, 1.0, 1.0, 1.0, 1.0, 1.0, 1.0, 1.0, 1.0, 1.0, 1.0, 1.0, 1.0, 1.0, 1.0, 1.0, 1.0, 1.0, 1.0, 1.0, 1.0, 1.0, 1.0, 1.0, 1.0, 1.0, 1.0, 1.0, 1.0, 1.0, 1.0, 1.0, 1.0, 1.0, 1.0, 1.0, 1.0, 1.0, 1.0, 1.0, 1.0, 1.0, 1.0, 1.0, 1.0, 1.0, 1.0, 1.0, 1.0, 1.0, 1.0, 1.0, 1.0, 1.0, 1.0, 1.0, 1.0, 1.0, 1.0, 1.0, 1.0, 1.0, 1.0, 1.0, 1.0, 1.0, 1.0, 1.0, 1.0, 1.0, 1.0, 1.0, 1.0, 1.0, 1.0, 1.0, 1.0, 1.0, 1.0, 1.0, 1.0, 1.0, 1.0, 1.0, 1.0, 1.0, 1.0, 1.0, 1.0, 1.0, 1.0, 1.0, 1.0, 1.0, 1.0, 1.0, 1.0, 1.0, 1.0, 1.0, 1.0, 1.0, 1.0, 1.0, 1.0, 1.0, 1.0, 1.0, 1.0, 1.0, 1.0, 1.0, 1.0, 1.0, 1.0, 1.0, 1.0, 1.0, 1.0, 1.0, 1.0, 1.0, 1.0, 1.0, 1.0, 1.0, 1.0, 1.0, 1.0, 1.0, 1.0, 1.0, 1.0, 1.0, 1.0, 1.0, 1.0, 1.0, 1.0, 1.0, 1.0, 1.0, 1.0, 1.0, 1.0, 1.0, 1.0, 1.0, 1.0, 1.0, 1.0, 1.0, 1.0, 1.0, 1.0, 1.0, 1.0, 1.0, 1.0, 1.0, 1.0, 1.0, 1.0, 1.0, 1.0, 1.0, 1.0, 1.0, 1.0, 1.0, 1.0, 1.0, 1.0, 1.0, 1.0, 1.0, 1.0, 1.0, 1.0, 1.0, 1.0, 1.0, 1.0, 1.0, 1.0, 1.0, 1.0, 1.0, 1.0, 1.0, 1.0, 1.0, 1.0, 1.0, 1.0, 1.0, 1.0, 1.0, 1.0, 1.0, 1.0, 1.0, 1.0, 1.0, 1.0, 1.0, 1.0, 1.0, 1.0, 1.0, 1.0, 1.0, 1.0, 1.0, 1.0, 1.0, 1.0, 1.0, 1.0, 1.0, 1.0, 1.0, 1.0, 1.0, 1.0, 1.0, 1.0, 1.0, 1.0, 1.0, 1.0, 1.0, 1.0, 1.0, 1.0, 1.0, 1.0, 1.0, 1.0, 1.0, 1.0, 1.0, 1.0, 1.0, 1.0, 1.0, 1.0, 1.0, 1.0, 1.0, 1.0, 1.0, 1.0, 1.0, 1.0, 1.0, 1.0, 1.0, 1.0, 1.0, 1.0, 1.0, 1.0, 1.0, 1.0, 1.0, 1.0, 1.0, 1.0, 1.0, 1.0, 1.0, 1.0, 1.0, 1.0, 1.0, 1.0, 1.0, 1.0, 1.0, 1.0, 1.0, 1.0, 1.0, 1.0, 1.0, 1.0, 1.0, 1.0, 1.0, 1.0, 1.0, 1.0, 1.0, 1.0, 1.0, 1.0, 1.0, 1.0, 1.0, 1.0, 1.0, 1.0, 1.0, 1.0, 1.0, 1.0, 1.0, 1.0, 1.0, 1.0, 1.0, 1.0, 1.0, 1.0, 1.0, 1.0, 1.0, 1.0, 1.0, 1.0, 1.0, 1.0, 1.0, 1.0, 1.0, 1.0, 1.0, 1.0, 1.0, 1.0, 1.0, 1.0, 1.0, 1.0, 1.0, 1.0, 1.0, 1.0, 1.0, 1.0, 1.0, 1.0, 1.0, 1.0, 1.0, 1.0, 1.0, 1.0, 1.0, 1.0, 1.0, 1.0, 1.0, 1.0, 1.0, 1.0, 1.0, 1.0, 1.0, 1.0, 1.0, 1.0, 1.0, 1.0, 1.0, 1.0, 1.0, 1.0, 1.0, 1.0, 1.0, 1.0, 1.0, 1.0, 1.0, 1.0, 1.0, 1.0, 1.0, 1.0, 1.0, 1.0, 1.0, 1.0, 1.0, 1.0, 1.0, 1.0, 1.0, 1.0, 1.0, 1.0, 1.0, 1.0, 1.0, 1.0, 1.0, 1.0, 1.0, 1.0, 1.0, 1.0, 1.0, 1.0, 1.0, 1.0, 1.0, 1.0, 1.0, 1.0, 1.0, 1.0, 1.0, 1.0, 1.0, 1.0, 1.0, 1.0, 1.0, 1.0, 1.0, 1.0, 1.0, 1.0, 1.0, 1.0, 1.0, 1.0, 1.0, 1.0, 1.0, 1.0, 1.0, 1.0, 1.0, 1.0, 1.0, 1.0, 1.0, 1.0, 1.0, 1.0, 1.0, 1.0, 1.0, 1.0, 1.0, 1.0, 1.0, 1.0, 1.0, 1.0, 1.0, 1.0, 1.0, 1.0, 1.0, 1.0, 1.0, 1.0, 1.0, 1.0, 1.0, 1.0, 1.0, 1.0, 1.0, 1.0, 1.0, 1.0, 1.0, 1.0, 1.0, 1.0, 1.0, 1.0, 1.0, 1.0, 1.0, 1.0, 1.0, 1.0, 1.0, 1.0, 1.0, 1.0, 1.0, 1.0, 1.0, 1.0, 1.0, 1.0, 1.0, 1.0, 1.0, 1.0, 1.0, 1.0, 1.0, 1.0, 1.0, 1.0, 1.0, 1.0, 1.0, 1.0, 1.0, 1.0, 1.0, 1.0, 1.0, 1.0, 1.0, 1.0, 1.0, 1.0, 1.0, 1.0, 1.0, 1.0, 1.0, 1.0, 1.0, 1.0, 1.0, 1.0, 1.0, 1.0, 1.0, 1.0, 1.0, 1.0, 1.0, 1.0, 1.0, 1.0, 1.0, 1.0, 1.0, 1.0, 1.0, 1.0, 1.0, 1.0, 1.0, 1.0, 1.0, 1.0, 1.0, 1.0, 1.0, 1.0, 1.0, 1.0, 1.0, 1.0, 1.0, 1.0, 1.0, 1.0, 1.0, 1.0, 1.0, 1.0, 1.0, 1.0, 1.0, 1.0, 1.0, 1.0, 1.0, 1.0, 1.0, 1.0, 1.0, 1.0, 1.0, 1.0, 1.0, 1.0, 1.0, 1.0, 1.0, 1.0, 1.0, 1.0, 1.0, 1.0, 1.0, 1.0, 1.0, 1.0, 1.0, 1.0, 1.0, 1.0, 1.0, 1.0, 1.0, 1.0, 1.0, 1.0, 1.0, 1.0, 1.0, 1.0, 1.0, 1.0, 1.0, 1.0, 1.0, 1.0, 1.0, 1.0, 1.0, 1.0, 1.0, 1.0, 1.0, 1.0, 1.0, 1.0, 1.0, 1.0, 1.0, 1.0, 1.0, 1.0, 1.0, 1.0, 1.0, 1.0, 1.0, 1.0, 1.0, 1.0, 1.0, 1.0, 1.0, 1.0, 1.0, 1.0, 1.0, 1.0, 1.0, 1.0, 1.0, 1.0, 1.0, 1.0, 1.0, 1.0, 1.0, 1.0, 1.0, 1.0, 1.0, 1.0, 1.0, 1.0, 1.0, 1.0, 1.0, 1.0, 1.0, 1.0, 1.0, 1.0, 1.0, 1.0, 1.0, 1.0, 1.0, 1.0, 1.0, 1.0, 1.0, 1.0, 1.0, 1.0, 1.0, 1.0, 1.0, 1.0, 1.0, 1.0, 1.0, 1.0, 1.0, 1.0, 1.0, 1.0, 1.0, 1.0, 1.0, 1.0, 1.0, 1.0, 1.0, 1.0, 1.0, 1.0, 1.0, 1.0, 1.0, 1.0, 1.0, 1.0, 1.0, 1.0, 1.0, 1.0, 1.0, 1.0, 1.0, 1.0, 1.0, 1.0, 1.0, 1.0, 1.0, 1.0, 1.0, 1.0, 1.0, 1.0, 1.0, 1.0, 1.0, 1.0, 1.0, 1.0, 1.0, 1.0, 1.0, 1.0, 1.0, 1.0, 1.0, 1.0, 1.0, 1.0, 1.0, 1.0, 1.0, 1.0, 1.0, 1.0, 1.0, 1.0, 1.0, 1.0, 1.0, 1.0, 1.0, 1.0, 1.0, 1.0, 1.0, 1.0, 1.0, 1.0, 1.0, 1.0, 1.0, 1.0, 1.0, 1.0, 1.0, 1.0, 1.0, 1.0, 1.0, 1.0, 1.0, 1.0, 1.0, 1.0, 1.0, 1.0, 1.0, 1.0, 1.0, 1.0, 1.0, 1.0, 1.0, 1.0, 1.0, 1.0, 1.0, 1.0, 1.0, 1.0, 1.0, 1.0, 1.0, 1.0, 1.0, 1.0, 1.0, 1.0, 1.0, 1.0, 1.0, 1.0, 1.0, 1.0, 1.0, 1.0, 1.0, 1.0, 1.0, 1.0, 1.0, 1.0, 1.0, 1.0, 1.0, 1.0, 1.0, 1.0, 1.0, 1.0, 1.0, 1.0, 1.0, 1.0, 1.0, 1.0, 1.0, 1.0, 1.0, 1.0, 1.0, 1.0, 1.0, 1.0, 1.0, 1.0, 1.0, 1.0, 1.0, 1.0, 1.0, 1.0, 1.0, 1.0, 1.0, 1.0, 1.0, 1.0, 1.0, 1.0, 1.0, 1.0, 1.0, 1.0, 1.0, 1.0, 1.0, 1.0, 1.0, 1.0, 1.0, 1.0, 1.0, 1.0, 1.0, 1.0, 1.0, 1.0, 1.0, 1.0, 1.0, 1.0, 1.0, 1.0, 1.0, 1.0, 1.0, 1.0, 1.0, 1.0, 1.0, 1.0, 1.0, 1.0, 1.0, 1.0, 1.0, 1.0, 1.0, 1.0, 1.0, 1.0, 1.0, 1.0, 1.0, 1.0, 1.0, 1.0, 1.0, 1.0, 1.0, 1.0, 1.0, 1.0, 1.0, 1.0, 1.0, 1.0, 1.0, 1.0, 1.0, 1.0, 1.0, 1.0, 1.0, 1.0, 1.0, 1.0, 1.0, 1.0, 1.0, 1.0, 1.0, 1.0, 1.0, 1.0, 1.0, 1.0, 1.0, 1.0, 1.0, 1.0, 1.0, 1.0, 1.0, 1.0, 1.0, 1.0, 1.0, 1.0, 1.0, 1.0, 1.0, 1.0, 1.0, 1.0, 1.0, 1.0, 1.0, 1.0, 1.0, 1.0, 1.0, 1.0, 1.0, 1.0, 1.0, 1.0, 1.0, 1.0, 1.0, 1.0, 1.0, 1.0, 1.0, 1.0, 1.0, 1.0, 1.0, 1.0, 1.0, 1.0, 1.0, 1.0, 1.0, 1.0, 1.0, 1.0, 1.0, 1.0, 1.0, 1.0, 1.0, 1.0, 1.0, 1.0, 1.0, 1.0, 1.0, 1.0, 1.0, 1.0, 1.0, 1.0, 1.0, 1.0, 1.0, 1.0, 1.0, 1.0, 1.0, 1.0, 1.0, 1.0, 1.0, 1.0, 1.0, 1.0, 1.0, 1.0, 1.0, 1.0, 1.0, 1.0, 1.0, 1.0, 1.0, 1.0, 1.0, 1.0, 1.0, 1.0, 1.0, 1.0, 1.0, 1.0, 1.0, 1.0, 1.0, 1.0, 1.0, 1.0, 1.0, 1.0, 1.0, 1.0, 1.0, 1.0, 1.0, 1.0, 1.0, 1.0, 1.0, 1.0, 1.0, 1.0, 1.0, 1.0, 1.0, 1.0, 1.0, 1.0, 1.0, 1.0, 1.0, 1.0, 1.0, 1.0, 1.0, 1.0, 1.0, 1.0, 1.0, 1.0, 1.0, 1.0, 1.0, 1.0, 1.0, 1.0, 1.0, 1.0, 1.0, 1.0, 1.0, 1.0, 1.0, 1.0, 1.0, 1.0, 1.0, 1.0, 1.0, 1.0, 1.0, 1.0, 1.0, 1.0, 1.0, 1.0, 1.0, 1.0, 1.0, 1.0, 1.0, 1.0, 1.0, 1.0, 1.0, 1.0, 1.0, 1.0, 1.0, 1.0, 1.0, 1.0, 1.0, 1.0, 1.0, 1.0, 1.0, 1.0, 1.0, 1.0, 1.0, 1.0, 1.0, 1.0, 1.0, 1.0, 1.0, 1.0, 1.0, 1.0, 1.0, 1.0, 1.0, 1.0, 1.0, 1.0, 1.0, 1.0, 1.0, 1.0, 1.0, 1.0, 1.0, 1.0, 1.0, 1.0, 1.0, 1.0, 1.0, 1.0, 1.0, 1.0, 1.0, 1.0, 1.0, 1.0, 1.0, 1.0, 1.0, 1.0, 1.0, 1.0, 1.0, 1.0, 1.0, 1.0, 1.0, 1.0, 1.0, 1.0, 1.0, 1.0, 1.0, 1.0, 1.0, 1.0, 1.0, 1.0, 1.0, 1.0, 1.0, 1.0, 1.0, 1.0, 1.0, 1.0, 1.0, 1.0, 1.0, 1.0, 1.0, 1.0, 1.0, 1.0, 1.0, 1.0, 1.0, 1.0, 1.0, 1.0, 1.0, 1.0, 1.0, 1.0, 1.0, 1.0, 1.0, 1.0, 1.0, 1.0, 1.0, 1.0, 1.0, 1.0, 1.0, 1.0, 1.0, 1.0, 1.0, 1.0, 1.0, 1.0, 1.0, 1.0, 1.0, 1.0, 1.0, 1.0, 1.0, 1.0, 1.0, 1.0, 1.0, 1.0, 1.0, 1.0, 1.0, 1.0, 1.0, 1.0, 1.0, 1.0, 1.0, 1.0, 1.0, 1.0, 1.0, 1.0, 1.0, 1.0, 1.0, 1.0, 1.0, 1.0, 1.0, 1.0, 1.0, 1.0, 1.0, 1.0, 1.0, 1.0, 1.0, 1.0, 1.0, 1.0, 1.0, 1.0, 1.0, 1.0, 1.0, 1.0, 1.0, 1.0, 1.0, 1.0, 1.0, 1.0, 1.0, 1.0, 1.0, 1.0, 1.0, 1.0, 1.0, 1.0, 1.0, 1.0, 1.0, 1.0, 1.0, 1.0, 1.0, 1.0, 1.0, 1.0, 1.0, 1.0, 1.0, 1.0, 1.0, 1.0, 1.0, 1.0, 1.0, 1.0, 1.0, 1.0, 1.0, 1.0, 1.0, 1.0, 1.0, 1.0, 1.0, 1.0, 1.0, 1.0, 1.0, 1.0, 1.0, 1.0, 1.0, 1.0, 1.0, 1.0, 1.0, 1.0, 1.0, 1.0, 1.0, 1.0, 1.0, 1.0, 1.0, 1.0, 1.0, 1.0, 1.0, 1.0, 1.0, 1.0, 1.0, 1.0, 1.0, 1.0, 1.0, 1.0, 1.0, 1.0, 1.0, 1.0, 1.0, 1.0, 1.0, 1.0, 1.0, 1.0, 1.0, 1.0, 1.0, 1.0, 1.0, 1.0, 1.0, 1.0, 1.0, 1.0, 1.0, 1.0, 1.0, 1.0, 1.0, 1.0, 1.0, 1.0, 1.0, 1.0, 1.0, 1.0, 1.0, 1.0, 1.0, 1.0, 1.0, 1.0, 1.0, 1.0, 1.0, 1.0, 1.0, 1.0, 1.0, 1.0, 1.0, 1.0, 1.0, 1.0, 1.0, 1.0, 1.0, 1.0, 1.0, 1.0, 1.0, 1.0, 1.0, 1.0, 1.0, 1.0, 1.0, 1.0, 1.0, 1.0, 1.0, 1.0, 1.0, 1.0, 1.0, 1.0, 1.0, 1.0, 1.0, 1.0, 1.0, 1.0, 1.0, 1.0, 1.0, 1.0, 1.0, 1.0, 1.0, 1.0, 1.0, 1.0, 1.0, 1.0, 1.0, 1.0, 1.0, 1.0, 1.0, 1.0, 1.0, 1.0, 1.0, 1.0, 1.0, 1.0, 1.0, 1.0, 1.0, 1.0, 1.0, 1.0, 1.0, 1.0, 1.0, 1.0, 1.0, 1.0, 1.0, 1.0, 1.0, 1.0, 1.0, 1.0, 1.0, 1.0, 1.0, 1.0, 1.0, 1.0, 1.0, 1.0, 1.0, 1.0, 1.0, 1.0, 1.0, 1.0, 1.0, 1.0, 1.0, 1.0, 1.0, 1.0, 1.0, 1.0, 1.0, 1.0, 1.0, 1.0, 1.0, 1.0, 1.0, 1.0, 1.0, 1.0, 1.0, 1.0, 1.0, 1.0, 1.0, 1.0, 1.0, 1.0, 1.0, 1.0, 1.0, 1.0, 1.0, 1.0, 1.0, 1.0, 1.0, 1.0, 1.0, 1.0, 1.0, 1.0, 1.0, 1.0, 1.0, 1.0, 1.0, 1.0, 1.0, 1.0, 1.0, 1.0, 1.0, 1.0, 1.0, 1.0, 1.0, 1.0, 1.0, 1.0, 1.0, 1.0, 1.0, 1.0, 1.0, 1.0, 1.0, 1.0, 1.0, 1.0, 1.0, 1.0, 1.0, 1.0, 1.0, 1.0, 1.0, 1.0, 1.0, 1.0, 1.0, 1.0, 1.0, 1.0, 1.0, 1.0, 1.0, 1.0, 1.0, 1.0, 1.0, 1.0, 1.0, 1.0, 1.0, 1.0, 1.0, 1.0, 1.0, 1.0, 1.0, 1.0, 1.0, 1.0, 1.0, 1.0, 1.0, 1.0, 1.0, 1.0, 1.0, 1.0, 1.0, 1.0, 1.0, 1.0, 1.0, 1.0, 1.0, 1.0, 1.0, 1.0, 1.0, 1.0, 1.0, 1.0, 1.0, 1.0, 1.0, 1.0, 1.0, 1.0, 1.0, 1.0, 1.0, 1.0, 1.0, 1.0, 1.0, 1.0, 1.0, 1.0, 1.0, 1.0, 1.0, 1.0, 1.0, 1.0, 1.0, 1.0, 1.0, 1.0, 1.0, 1.0, 1.0, 1.0, 1.0, 1.0, 1.0, 1.0, 1.0, 1.0, 1.0, 1.0, 1.0, 1.0, 1.0, 1.0, 1.0, 1.0, 1.0, 1.0, 1.0, 1.0, 1.0, 1.0, 1.0, 1.0, 1.0, 1.0, 1.0, 1.0, 1.0, 1.0, 1.0, 1.0, 1.0, 1.0, 1.0, 1.0, 1.0, 1.0, 1.0, 1.0, 1.0, 1.0, 1.0, 1.0, 1.0, 1.0, 1.0, 1.0, 1.0, 1.0, 1.0, 1.0, 1.0, 1.0, 1.0, 1.0, 1.0, 1.0, 1.0, 1.0, 1.0, 1.0, 1.0, 1.0, 1.0, 1.0, 1.0, 1.0, 1.0, 1.0, 1.0, 1.0, 1.0, 1.0, 1.0, 1.0, 1.0, 1.0, 1.0, 1.0, 1.0, 1.0, 1.0, 1.0, 1.0, 1.0, 1.0, 1.0, 1.0, 1.0, 1.0, 1.0, 1.0, 1.0, 1.0, 1.0, 1.0, 1.0, 1.0, 1.0, 1.0, 1.0, 1.0, 1.0, 1.0, 1.0, 1.0, 1.0, 1.0, 1.0, 1.0, 1.0, 1.0, 1.0, 1.0, 1.0, 1.0, 1.0, 1.0, 1.0, 1.0, 1.0, 1.0, 1.0, 1.0, 1.0, 1.0, 1.0, 1.0, 1.0, 1.0, 1.0, 1.0, 1.0, 1.0, 1.0, 1.0, 1.0, 1.0, 1.0, 1.0, 1.0, 1.0, 1.0, 1.0, 1.0, 1.0, 1.0, 1.0, 1.0, 1.0, 1.0, 1.0, 1.0, 1.0, 1.0, 1.0, 1.0, 1.0, 1.0, 1.0, 1.0, 1.0, 1.0, 1.0, 1.0, 1.0, 1.0, 1.0, 1.0, 1.0, 1.0, 1.0, 1.0, 1.0, 1.0, 1.0, 1.0, 1.0, 1.0, 1.0, 1.0, 1.0, 1.0, 1.0, 1.0, 1.0, 1.0, 1.0, 1.0, 1.0, 1.0, 1.0, 1.0, 1.0, 1.0, 1.0, 1.0, 1.0, 1.0, 1.0, 1.0, 1.0, 1.0, 1.0, 1.0, 1.0, 1.0, 1.0, 1.0, 1.0, 1.0, 1.0, 1.0, 1.0, 1.0, 1.0, 1.0, 1.0, 1.0, 1.0, 1.0, 1.0, 1.0, 1.0, 1.0, 1.0, 1.0, 1.0, 1.0, 1.0, 1.0, 1.0, 1.0, 1.0, 1.0, 1.0, 1.0, 1.0, 1.0, 1.0, 1.0, 1.0, 1.0, 1.0, 1.0, 1.0, 1.0, 1.0, 1.0, 1.0, 1.0, 1.0, 1.0, 1.0, 1.0, 1.0, 1.0, 1.0, 1.0, 1.0, 1.0, 1.0, 1.0, 1.0, 1.0, 1.0, 1.0, 1.0, 1.0, 1.0, 1.0, 1.0, 1.0, 1.0, 1.0, 1.0, 1.0, 1.0, 1.0, 1.0, 1.0, 1.0, 1.0, 1.0, 1.0, 1.0, 1.0, 1.0, 1.0, 1.0, 1.0, 1.0, 1.0, 1.0, 1.0, 1.0, 1.0, 1.0, 1.0, 1.0, 1.0, 1.0, 1.0, 1.0, 1.0, 1.0, 1.0, 1.0, 1.0, 1.0, 1.0, 1.0, 1.0, 1.0, 1.0, 1.0, 1.0, 1.0, 1.0, 1.0, 1.0, 1.0, 1.0, 1.0, 1.0, 1.0, 1.0, 1.0, 1.0, 1.0, 1.0, 1.0, 1.0, 1.0, 1.0, 1.0, 1.0, 1.0, 1.0, 1.0, 1.0, 1.0, 1.0, 1.0, 1.0, 1.0, 1.0, 1.0, 1.0, 1.0, 1.0, 1.0, 1.0, 1.0, 1.0, 1.0, 1.0, 1.0, 1.0, 1.0, 1.0, 1.0, 1.0, 1.0, 1.0, 1.0, 1.0, 1.0, 1.0, 1.0, 1.0, 1.0, 1.0, 1.0, 1.0, 1.0, 1.0, 1.0, 1.0, 1.0, 1.0, 1.0, 1.0, 1.0, 1.0, 1.0, 1.0, 1.0, 1.0, 1.0, 1.0, 1.0, 1.0, 1.0, 1.0, 1.0, 1.0, 1.0, 1.0, 1.0, 1.0, 1.0, 1.0, 1.0, 1.0, 1.0, 1.0, 1.0, 1.0, 1.0, 1.0, 1.0, 1.0, 1.0, 1.0, 1.0, 1.0, 1.0, 1.0, 1.0, 1.0, 1.0, 1.0, 1.0, 1.0, 1.0, 1.0, 1.0, 1.0, 1.0, 1.0, 1.0, 1.0, 1.0, 1.0, 1.0, 1.0, 1.0, 1.0, 1.0, 1.0, 1.0, 1.0, 1.0, 1.0, 1.0, 1.0, 1.0, 1.0, 1.0, 1.0, 1.0, 1.0, 1.0, 1.0, 1.0, 1.0, 1.0, 1.0, 1.0, 1.0, 1.0, 1.0, 1.0, 1.0, 1.0, 1.0, 1.0, 1.0, 1.0, 1.0, 1.0, 1.0, 1.0, 1.0, 1.0, 1.0, 1.0, 1.0, 1.0, 1.0, 1.0, 1.0, 1.0, 1.0, 1.0, 1.0, 1.0, 1.0, 1.0, 1.0, 1.0, 1.0, 1.0, 1.0, 1.0, 1.0, 1.0, 1.0, 1.0, 1.0, 1.0, 1.0, 1.0, 1.0, 1.0, 1.0, 1.0, 1.0, 1.0, 1.0, 1.0, 1.0, 1.0, 1.0, 1.0, 1.0, 1.0, 1.0, 1.0, 1.0, 1.0, 1.0, 1.0, 1.0, 1.0, 1.0, 1.0, 1.0, 1.0, 1.0, 1.0, 1.0, 1.0, 1.0, 1.0, 1.0, 1.0, 1.0, 1.0, 1.0, 1.0, 1.0, 1.0, 1.0, 1.0, 1.0, 1.0, 1.0, 1.0, 1.0, 1.0, 1.0, 1.0, 1.0, 1.0, 1.0, 1.0, 1.0, 1.0, 1.0, 1.0, 1.0, 1.0, 1.0, 1.0, 1.0, 1.0, 1.0, 1.0, 1.0, 1.0, 1.0, 1.0, 1.0, 1.0, 1.0, 1.0, 1.0, 1.0, 1.0, 1.0, 1.0, 1.0, 1.0, 1.0, 1.0, 1.0, 1.0, 1.0, 1.0, 1.0, 1.0, 1.0, 1.0, 1.0, 1.0, 1.0, 1.0, 1.0, 1.0, 1.0, 1.0, 1.0, 1.0, 1.0, 1.0, 1.0, 1.0, 1.0, 1.0, 1.0, 1.0, 1.0, 1.0, 1.0, 1.0, 1.0, 1.0, 1.0, 1.0, 1.0, 1.0, 1.0, 1.0, 1.0, 1.0, 1.0, 1.0, 1.0, 1.0, 1.0, 1.0, 1.0, 1.0, 1.0, 1.0, 1.0, 1.0, 1.0, 1.0, 1.0, 1.0, 1.0, 1.0, 1.0, 1.0, 1.0, 1.0, 1.0, 1.0, 1.0, 1.0, 1.0, 1.0, 1.0, 1.0, 1.0, 1.0, 1.0, 1.0, 1.0, 1.0, 1.0, 1.0, 1.0, 1.0, 1.0, 1.0, 1.0, 1.0, 1.0, 1.0, 1.0, 1.0, 1.0, 1.0, 1.0, 1.0, 1.0, 1.0, 1.0, 1.0, 1.0, 1.0, 1.0, 1.0, 1.0, 1.0, 1.0, 1.0, 1.0, 1.0, 1.0, 1.0, 1.0, 1.0, 1.0, 1.0, 1.0, 1.0, 1.0, 1.0, 1.0, 1.0, 1.0, 1.0, 1.0, 1.0, 1.0, 1.0, 1.0, 1.0, 1.0, 1.0, 1.0, 1.0, 1.0, 1.0, 1.0, 1.0, 1.0, 1.0, 1.0, 1.0, 1.0, 1.0, 1.0, 1.0, 1.0, 1.0, 1.0, 1.0, 1.0, 1.0, 1.0, 1.0, 1.0, 1.0, 1.0, 1.0, 1.0, 1.0, 1.0, 1.0, 1.0, 1.0, 1.0, 1.0, 1.0, 1.0, 1.0, 1.0, 1.0, 1.0, 1.0, 1.0, 1.0, 1.0, 1.0, 1.0, 1.0, 1.0, 1.0, 1.0, 1.0, 1.0, 1.0, 1.0, 1.0, 1.0, 1.0, 1.0, 1.0, 1.0, 1.0, 1.0, 1.0, 1.0, 1.0, 1.0, 1.0, 1.0, 1.0, 1.0, 1.0, 1.0, 1.0, 1.0, 1.0, 1.0, 1.0, 1.0, 1.0, 1.0, 1.0, 1.0, 1.0, 1.0, 1.0, 1.0, 1.0, 1.0, 1.0, 1.0, 1.0, 1.0, 1.0, 1.0, 1.0, 1.0, 1.0, 1.0, 1.0, 1.0, 1.0, 1.0, 1.0, 1.0, 1.0, 1.0, 1.0, 1.0, 1.0, 1.0, 1.0, 1.0, 1.0, 1.0, 1.0, 1.0, 1.0, 1.0, 1.0, 1.0, 1.0, 1.0, 1.0, 1.0, 1.0, 1.0, 1.0, 1.0, 1.0, 1.0, 1.0, 1.0, 1.0, 1.0, 1.0, 1.0, 1.0, 1.0, 1.0, 1.0, 1.0, 1.0, 1.0, 1.0, 1.0, 1.0, 1.0, 1.0, 1.0, 1.0, 1.0, 1.0, 1.0, 1.0, 1.0, 1.0, 1.0, 1.0, 1.0, 1.0, 1.0, 1.0, 1.0, 1.0, 1.0, 1.0, 1.0, 1.0, 1.0, 1.0, 1.0, 1.0, 1.0, 1.0, 1.0, 1.0, 1.0, 1.0, 1.0, 1.0, 1.0, 1.0, 1.0, 1.0, 1.0, 1.0, 1.0, 1.0, 1.0, 1.0, 1.0, 1.0, 1.0, 1.0, 1.0, 1.0, 1.0, 1.0, 1.0, 1.0, 1.0, 1.0, 1.0, 1.0, 1.0, 1.0, 1.0, 1.0, 1.0, 1.0, 1.0, 1.0, 1.0, 1.0, 1.0, 1.0, 1.0, 1.0, 1.0, 1.0, 1.0, 1.0, 1.0, 1.0, 1.0, 1.0, 1.0, 1.0, 1.0, 1.0, 1.0, 1.0, 1.0, 1.0, 1.0, 1.0, 1.0, 1.0, 1.0, 1.0, 1.0, 1.0, 1.0, 1.0, 1.0, 1.0, 1.0, 1.0, 1.0, 1.0, 1.0, 1.0, 1.0, 1.0, 1.0, 1.0, 1.0, 1.0, 1.0, 1.0, 1.0, 1.0, 1.0, 1.0, 1.0, 1.0, 1.0, 1.0, 1.0, 1.0, 1.0, 1.0, 1.0, 1.0, 1.0, 1.0, 1.0, 1.0, 1.0, 1.0, 1.0, 1.0, 1.0, 1.0, 1.0, 1.0, 1.0, 1.0, 1.0, 1.0, 1.0, 1.0, 1.0, 1.0, 1.0, 1.0, 1.0, 1.0, 1.0, 1.0, 1.0, 1.0, 1.0, 1.0, 1.0, 1.0, 1.0, 1.0, 1.0, 1.0, 1.0, 1.0, 1.0, 1.0, 1.0, 1.0, 1.0, 1.0, 1.0, 1.0, 1.0, 1.0, 1.0, 1.0, 1.0, 1.0, 1.0, 1.0, 1.0, 1.0, 1.0, 1.0, 1.0, 1.0, 1.0, 1.0, 1.0, 1.0, 1.0, 1.0, 1.0, 1.0, 1.0, 1.0, 1.0, 1.0, 1.0, 1.0, 1.0, 1.0, 1.0, 1.0, 1.0, 1.0, 1.0, 1.0, 1.0, 1.0, 1.0, 1.0, 1.0, 1.0, 1.0, 1.0, 1.0, 1.0, 1.0, 1.0, 1.0, 1.0, 1.0, 1.0, 1.0, 1.0, 1.0, 1.0, 1.0, 1.0, 1.0, 1.0, 1.0, 1.0, 1.0, 1.0, 1.0, 1.0, 1.0, 1.0, 1.0, 1.0, 1.0, 1.0, 1.0, 1.0, 1.0, 1.0, 1.0, 1.0, 1.0, 1.0, 1.0, 1.0, 1.0, 1.0, 1.0, 1.0, 1.0, 1.0, 1.0, 1.0, 1.0, 1.0, 1.0, 1.0, 1.0, 1.0, 1.0, 1.0, 1.0, 1.0, 1.0, 1.0, 1.0, 1.0, 1.0, 1.0, 1.0, 1.0, 1.0, 1.0, 1.0, 1.0, 1.0, 1.0, 1.0, 1.0, 1.0, 1.0, 1.0, 1.0, 1.0, 1.0, 1.0, 1.0, 1.0, 1.0, 1.0, 1.0, 1.0, 1.0, 1.0, 1.0, 1.0, 1.0, 1.0, 1.0, 1.0, 1.0, 1.0, 1.0, 1.0, 1.0, 1.0, 1.0, 1.0, 1.0, 1.0, 1.0, 1.0, 1.0, 1.0, 1.0, 1.0, 1.0, 1.0, 1.0, 1.0, 1.0, 1.0, 1.0, 1.0, 1.0, 1.0, 1.0, 1.0, 1.0, 1.0, 1.0, 1.0, 1.0, 1.0, 1.0, 1.0, 1.0, 1.0, 1.0, 1.0, 1.0, 1.0, 1.0, 1.0, 1.0, 1.0, 1.0, 1.0, 1.0, 1.0, 1.0, 1.0, 1.0, 1.0, 1.0, 1.0, 1.0, 1.0, 1.0, 1.0, 1.0, 1.0, 1.0, 1.0, 1.0, 1.0, 1.0, 1.0, 1.0, 1.0, 1.0, 1.0, 1.0, 1.0, 1.0, 1.0, 1.0, 1.0, 1.0, 1.0, 1.0, 1.0, 1.0, 1.0, 1.0, 1.0, 1.0, 1.0, 1.0, 1.0, 1.0, 1.0, 1.0, 1.0, 1.0, 1.0, 1.0, 1.0, 1.0, 1.0, 1.0, 1.0, 1.0, 1.0, 1.0, 1.0, 1.0, 1.0, 1.0, 1.0, 1.0, 1.0, 1.0, 1.0, 1.0, 1.0, 1.0, 1.0, 1.0, 1.0, 1.0, 1.0, 1.0, 1.0, 1.0, 1.0, 1.0, 1.0, 1.0, 1.0, 1.0, 1.0, 1.0, 1.0, 1.0, 1.0, 1.0, 1.0, 1.0, 1.0, 1.0, 1.0, 1.0, 1.0, 1.0, 1.0, 1.0, 1.0, 1.0, 1.0, 1.0, 1.0, 1.0, 1.0, 1.0, 1.0, 1.0, 1.0, 1.0, 1.0, 1.0, 1.0, 1.0, 1.0, 1.0, 1.0, 1.0, 1.0, 1.0, 1.0, 1.0, 1.0, 1.0, 1.0, 1.0, 1.0, 1.0, 1.0, 1.0, 1.0, 1.0, 1.0, 1.0, 1.0, 1.0, 1.0, 1.0, 1.0, 1.0, 1.0, 1.0, 1.0, 1.0, 1.0, 1.0, 1.0, 1.0, 1.0, 1.0, 1.0, 1.0, 1.0, 1.0, 1.0, 1.0, 1.0, 1.0, 1.0, 1.0, 1.0, 1.0, 1.0, 1.0, 1.0, 1.0, 1.0, 1.0, 1.0, 1.0, 1.0, 1.0, 1.0, 1.0, 1.0, 1.0, 1.0, 1.0, 1.0, 1.0, 1.0, 1.0, 1.0, 1.0, 1.0, 1.0, 1.0, 1.0, 1.0, 1.0, 1.0, 1.0, 1.0, 1.0, 1.0, 1.0, 1.0, 1.0, 1.0, 1.0, 1.0, 1.0, 1.0, 1.0, 1.0, 1.0, 1.0, 1.0, 1.0, 1.0, 1.0, 1.0, 1.0, 1.0, 1.0, 1.0, 1.0, 1.0, 1.0, 1.0, 1.0, 1.0, 1.0, 1.0, 1.0, 1.0, 1.0, 1.0, 1.0, 1.0, 1.0, 1.0, 1.0, 1.0, 1.0, 1.0, 1.0, 1.0, 1.0, 1.0, 1.0, 1.0, 1.0, 1.0, 1.0, 1.0, 1.0, 1.0, 1.0, 1.0, 1.0, 1.0, 1.0, 1.0, 1.0, 1.0, 1.0, 1.0, 1.0, 1.0, 1.0, 1.0])
me_plane_001.use_remesh_preserve_volume = False
me_plane_001.use_remesh_preserve_attributes = False
me_plane_001.use_mirror_vertex_groups = False
me_plane_001.update()
me_plane = bpy.data.meshes.new('Plane')
me_plane.from_pydata([(1.0, 1.0, 0.0), (1.0, -1.0, 0.0), (-1.0, -1.0, 0.0), (-1.0, 1.0, 0.0), (-1.0, 1.0, 2.0), (-1.0, -1.0, 2.0)], [], [(0, 3, 2, 1), (2, 3, 4, 5)])
_uv = me_plane.uv_layers.new(name='UVMap')
_uv.uv.foreach_set('vector', [1.0, 0.9961, 0.0, 1.0, -0.003906, 0.0, 0.9961, -0.003906, 1.0, 0.0, 0.998, 1.0, -0.001953, 0.998, 0.0, -0.001953])
_ca = me_plane.color_attributes.new('Col', 'BYTE_COLOR', 'CORNER')
_ca.data.foreach_set('color', [1.0, 1.0, 1.0, 1.0, 1.0, 1.0, 1.0, 1.0, 1.0, 1.0, 1.0, 1.0, 1.0, 1.0, 1.0, 1.0, 1.0, 1.0, 1.0, 1.0, 1.0, 1.0, 1.0, 1.0, 1.0, 1.0, 1.0, 1.0, 1.0, 1.0, 1.0, 1.0])
me_plane.materials.append(mat_material)
me_plane.use_remesh_preserve_volume = False
me_plane.use_remesh_preserve_attributes = False
me_plane.use_mirror_vertex_groups = False
me_plane.update()

# ---- objects
ob_plane_001 = bpy.data.objects.new('Plane.001', me_plane_001)
ob_plane = bpy.data.objects.new('Plane', me_plane)

# ---- transforms, parenting, visibility, modifiers, constraints
ob_plane_001.location = (-0.06153, -1.768, 0.692)
ob_plane_001.rotation_euler = (1.571, -0.0, 1.571)
ob_plane_001.lock_rotations_4d = False
ob_plane_001.empty_display_type = 'ARROWS'
ob_plane_001.color = (0.0, 0.0, 0.0, 1.0)
ob_plane_001.lineart.crease_threshold = 0.0
ob_plane.location = (-3.08e-25, 0.0, 1.0)
ob_plane.rotation_euler = (1.571, 1.794e-16, 1.794e-16)
ob_plane.lock_rotations_4d = False
ob_plane.empty_display_type = 'ARROWS'
ob_plane.color = (0.0, 0.0, 0.0, 1.0)
ob_plane.lineart.crease_threshold = 0.0

# ---- collection membership
col_collection_1.objects.link(ob_plane_001)
col_collection_2.objects.link(ob_plane)

# ---- scene / render settings (as saved in the file)
scene.frame_start = 1; scene.frame_end = 250; scene.frame_set(1)
scene.render.engine = 'BLENDER_EEVEE_NEXT'
scene.render.image_settings.color_mode = 'RGB'
scene.render.image_settings.compression = 90
scene.render.resolution_x = 1280
scene.render.resolution_y = 960
scene.render.fps = 25
scene.render.dither_intensity = 0.0
scene.render.use_compositing = False
scene.render.use_sequencer = False
scene.render.use_file_extension = False
scene.render.bake_bias = 0.0
scene.render.use_stamp_time = False
scene.render.use_stamp_date = False
scene.render.use_stamp_frame = False
scene.render.use_stamp_camera = False
scene.render.use_stamp_scene = False
scene.render.use_stamp_filename = False
scene.render.use_stamp_render_time = False
scene.render.stamp_font_size = 0
scene.cycles.use_denoising = False
scene.cycles.samples = 10
scene.cycles.sampling_pattern = 'TABULATED_SOBOL'
scene.cycles.light_sampling_threshold = 0.0
scene.cycles.use_adaptive_sampling = False
scene.cycles.use_light_tree = False
scene.cycles.blur_glossy = 0.0
scene.cycles.volume_bounces = 1
scene.cycles.pixel_filter_type = 'GAUSSIAN'
scene.cycles.sample_clamp_indirect = 0.0
scene.view_settings.view_transform = 'Raw'
bpy.context.view_layer.update()

# ---- added for rendering (the .blend has no active camera and no usable light): camera, sun + grey world if the file has none
cam_auto = bpy.data.cameras.new('AutoCamera')
cam_auto.lens = 50.0
cam_auto.sensor_width = 36.0
cam_auto.clip_end = 1000.0
ob_auto_camera = bpy.data.objects.new('AutoCamera', cam_auto)
scene.collection.objects.link(ob_auto_camera)
ob_auto_camera.location = (3.66301, -4.78041, 3.92998)
ob_auto_camera.rotation_euler = (1.09748, -7.21219e-08, 0.694738)
scene.camera = ob_auto_camera
light_auto_sun = bpy.data.lights.new('AutoSun', 'SUN')
light_auto_sun.energy = 3.0
light_auto_sun.angle = 0.0523599
ob_auto_sun = bpy.data.objects.new('AutoSun', light_auto_sun)
scene.collection.objects.link(ob_auto_sun)
ob_auto_sun.rotation_euler = (0.872665, 0.174533, 0.523599)
if scene.world is None:
    world_auto = bpy.data.worlds.new('AutoWorld')
    world_auto.color = (0.3, 0.3, 0.3)
    scene.world = world_auto
bpy.context.view_layer.update()
